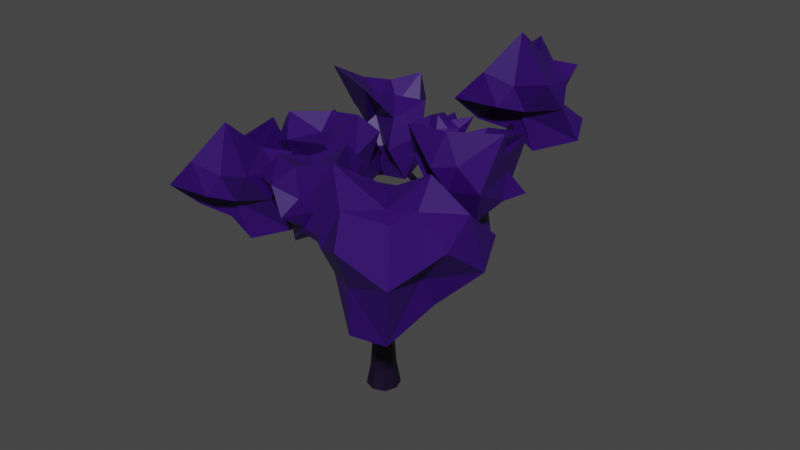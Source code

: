 # Source: tree-0.blend  (saved by Blender 2.92.15; exported with 4.5.12 LTS)
import bpy
from mathutils import Matrix  # noqa: F401  (used for matrix-valued properties, if any)

bpy.ops.wm.read_factory_settings(use_empty=True)
scene = bpy.context.scene
scene.name = 'Scene'

# ---- collections
col_tadia_tree_2 = bpy.data.collections.new('tadia-tree-2'); scene.collection.children.link(col_tadia_tree_2)
col_leaves = bpy.data.collections.new('leaves'); col_tadia_tree_2.children.link(col_leaves)
col_tree_top = bpy.data.collections.new('tree-top'); col_tadia_tree_2.children.link(col_tree_top)
col_main = bpy.data.collections.new('main')  # instanced only; not linked into the scene

# ---- materials (node trees are filled in below, after node groups)
mat_tree_body = bpy.data.materials.new('tree-body')
mat_tree_body.use_transparent_shadow = False
mat_tree_top = bpy.data.materials.new('tree-top')
mat_tree_top.use_transparent_shadow = False

# ---- material node trees
mat_tree_body.use_nodes = True; mat_tree_body.node_tree.nodes.clear()
_N = mat_tree_body.node_tree.nodes; _L = mat_tree_body.node_tree.links
n0 = _N.new('ShaderNodeBsdfPrincipled'); n0.name = 'Principled BSDF'; n0.location = (10, 300)
n0.distribution = 'GGX'
n0.subsurface_method = 'BURLEY'
n0.inputs[0].default_value = (0.005835, 0.0, 0.01885, 1.0)
n0.inputs[3].default_value = 1.45
n0.inputs[27].default_value = (0.0, 0.0, 0.0, 1.0)
n0.inputs[28].default_value = 1.0
n1 = _N.new('ShaderNodeOutputMaterial'); n1.name = 'Material Output'; n1.location = (300, 300)
_L.new(n0.outputs[0], n1.inputs[0])
n1.is_active_output = True
mat_tree_top.use_nodes = True; mat_tree_top.node_tree.nodes.clear()
_N = mat_tree_top.node_tree.nodes; _L = mat_tree_top.node_tree.links
n0 = _N.new('ShaderNodeBsdfPrincipled'); n0.name = 'Principled BSDF'; n0.location = (10, 300)
n0.distribution = 'GGX'
n0.subsurface_method = 'BURLEY'
n0.inputs[0].default_value = (0.02712, 0.0, 0.1237, 1.0)
n0.inputs[3].default_value = 1.45
n0.inputs[27].default_value = (0.0, 0.0, 0.0, 1.0)
n0.inputs[28].default_value = 1.0
n1 = _N.new('ShaderNodeOutputMaterial'); n1.name = 'Material Output'; n1.location = (300, 300)
_L.new(n0.outputs[0], n1.inputs[0])
n1.is_active_output = True

# ---- world
world_world = bpy.data.worlds.new('World'); scene.world = world_world
world_world.use_nodes = True; world_world.node_tree.nodes.clear()
_N = world_world.node_tree.nodes; _L = world_world.node_tree.links
n0 = _N.new('ShaderNodeOutputWorld'); n0.name = 'World Output'; n0.location = (300, 300)
n1 = _N.new('ShaderNodeBackground'); n1.name = 'Background'; n1.location = (10, 300)
n1.inputs[0].default_value = (0.05088, 0.05088, 0.05088, 1.0)
_L.new(n1.outputs[0], n0.inputs[0])
n0.is_active_output = True
world_world.color = (0.05088, 0.05088, 0.05088)
world_world.use_sun_shadow = False
world_world.sun_shadow_jitter_overblur = 0.0

# ---- meshes
me_plane_001 = bpy.data.meshes.new('Plane.001')
me_plane_001.from_pydata([(0.2982, -0.3029, 0.09233), (-0.3029, -0.2982, 0.09233), (-0.2984, 0.3027, 0.09231), (0.3027, 0.2984, 0.09231), (-1.631, -0.2958, 3.991), (-1.519, -0.2499, 4.001), (-1.886, 0.6764, 5.086), (-1.909, 0.6122, 5.139), (-1.814, 0.5997, 5.174), (0.3287, -0.1406, 2.995), (0.1974, -0.3077, 3.001), (1.062, -0.9852, 3.969), (1.051, -0.7728, 4.047), (-1.601, -0.4114, 3.853), (0.1432, -0.1293, 2.402), (-0.123, -0.1443, 2.485), (1.788, -0.3132, 4.747), (-0.003261, 1.69, 4.266), (-0.9566, 2.047, 4.781), (-0.9308, 2.151, 4.782), (0.9733, 2.733, 5.531), (0.8875, 2.513, 5.505), (0.8278, 2.625, 5.456), (0.8057, 2.53, 5.555), (-1.651, -0.4821, 4.035), (-2.191, -1.155, 4.386), (-0.2811, -0.1708, 2.987), (-0.3641, 0.01889, 2.986), (-0.9716, -0.08111, 3.709), (-0.1199, 0.3271, 3.019), (0.08946, 0.2893, 2.966), (0.09172, 0.1776, 3.15), (-0.115, 0.15, 3.138), (0.1854, 2.01, 4.534), (0.1432, 1.928, 4.596), (-0.09791, 1.768, 4.42), (0.02257, 1.915, 4.361), (-0.02501, 1.772, 4.529), (1.367, -0.8673, 4.211), (1.322, -0.9269, 4.343), (1.232, -0.8154, 4.353), (1.164, -1.114, 4.355), (1.038, -1.157, 4.218), (1.016, -0.9899, 4.318), (1.12, -0.7994, 4.003), (1.241, -0.7659, 4.3), (1.316, -0.7509, 4.236), (1.312, -1.067, 4.194), (1.203, -1.019, 4.047), (0.9571, -0.9348, 3.971), (0.9743, -0.8137, 4.051), (1.377, -0.8993, 4.291), (1.262, -0.8878, 4.364), (1.024, -1.112, 4.367), (1.276, -1.046, 4.382), (1.345, -1.082, 4.316), (1.177, -1.177, 4.328), (0.9731, -1.087, 4.173), (0.9742, -0.9271, 4.087), (0.938, -1.011, 4.232), (-1.576, -0.5534, 4.043), (-1.686, -0.4832, 3.972), (-1.559, -0.485, 3.821), (-1.488, -0.5359, 3.903), (-1.328, -0.395, 3.904), (-1.495, -0.3372, 4.078), (-1.544, -0.3822, 4.079), (-0.3239, -0.07458, 2.931), (-1.567, -0.3028, 3.93), (-1.484, -0.2961, 4.033), (-1.413, -0.2878, 3.863), (-0.1338, 0.1362, 2.425), (-0.185, -0.003001, 2.377), (0.005708, 0.1846, 2.391), (0.1825, 0.009627, 2.414), (0.02629, -0.1918, 2.44), (-0.06077, -0.2575, 2.828), (0.1263, -0.2928, 3.083), (-0.1886, -0.1187, 3.16), (-0.2188, -0.1744, 3.087), (-0.1974, -0.02124, 3.183), (-0.2821, 0.08608, 3.027), (-0.1566, 0.24, 3.069), (-0.04712, 0.3099, 2.935), (0.1389, 0.1379, 2.438), (0.2988, -0.2354, 2.969), (0.3151, -0.08393, 3.106), (1.033, 2.652, 5.641), (0.1524, -0.1327, 3.201), (-0.0008969, 0.1342, 3.166), (0.1265, 0.2311, 3.064), (0.2395, 1.868, 4.627), (0.2204, 1.835, 4.344), (-0.02089, 1.946, 4.451), (-0.04538, 1.898, 4.547), (-1.811, 0.6998, 5.116), (0.0324, 1.625, 4.373), (0.1576, 1.617, 4.388), (0.2249, 1.74, 4.378), (0.08565, 1.73, 4.228), (-0.09657, 1.859, 4.368), (-0.001743, 0.4088, 0.09097), (-0.2933, 0.01694, 0.02085), (0.9904, 2.695, 5.488), (0.0008134, -0.4087, 0.09097), (0.9553, 2.691, 5.647), (0.9223, 2.557, 5.61), (0.4086, 0.001277, 0.09055), (-1.625, -0.3096, 4.147), (-1.652, -0.3085, 4.07), (1.098, -0.8183, 3.9), (0.1236, -0.2301, 3.178), (0.2535, -0.08662, 3.184), (-1.021, -0.1945, 3.544), (-0.9298, -0.2734, 3.645), (-0.9159, -0.1433, 3.734), (-1.009, -0.06763, 3.633), (-1.034, -0.1121, 3.565), (-1.502, -0.5173, 3.833), (0.2238, -0.2238, 0.6848), (-9.091e-05, -0.3207, 0.5368), (-0.3207, 9.091e-05, 0.5368), (9.091e-05, 0.3207, 0.5368), (0.3207, -9.091e-05, 0.5368), (-0.2238, -0.2238, 0.6848), (-0.2238, 0.2238, 0.6848), (0.2238, 0.2238, 0.6848), (-2.235, -1.117, 4.365), (-2.246, -1.022, 4.422), (-2.17, -1.058, 4.495), (-2.156, -1.151, 4.436), (-3.126, -1.422, 4.972), (-2.256, -1.06, 4.375), (-2.211, -1.018, 4.472), (-3.042, -1.431, 5.089), (-2.145, -1.112, 4.482), (-3.069, -1.495, 5.015), (1.454, -1.498, 4.682), (1.367, -1.495, 4.796), (1.406, -1.409, 4.799), (1.501, -1.424, 4.747), (1.591, -2.025, 5.091), (1.398, -1.513, 4.698), (1.561, -2.019, 5.134), (1.605, -1.975, 5.156), (1.466, -1.407, 4.793), (1.638, -1.997, 5.112), (1.75, -0.273, 4.727), (1.789, -0.3453, 4.796), (1.702, -0.3344, 4.856), (1.665, -0.2601, 4.789), (2.23, 0.5499, 5.272), (1.753, -0.3572, 4.841), (1.663, -0.2962, 4.835), (2.222, 0.4956, 5.335), (2.152, 0.5246, 5.349), (2.156, 0.5668, 5.279), (-0.06962, 1.154, 3.8), (0.05164, 1.077, 3.879), (-0.05927, 1.006, 3.978), (-0.1799, 1.086, 3.901), (0.01579, 1.13, 3.816), (0.02314, 1.022, 3.945), (-0.1449, 1.03, 3.962), (-0.9873, 2.111, 4.663), (-0.9444, 2.176, 4.732), (-0.9371, 2.097, 4.8), (-0.9793, 2.033, 4.73), (-0.9672, 2.161, 4.682), (-2.145, 2.384, 5.256), (-2.091, 2.4, 5.318), (-2.097, 2.318, 5.342), (-2.136, 2.301, 5.271), (0.5363, 2.342, 4.95), (0.5643, 2.254, 5.001), (0.5108, 2.246, 5.063), (0.451, 2.35, 5.011), (0.5702, 2.297, 4.963), (0.4441, 2.306, 5.048), (0.9985, 2.628, 5.488), (0.8414, 2.518, 5.428), (0.3801, -1.371, 4.591), (0.3923, -1.286, 4.646), (0.4607, -1.333, 4.704), (0.4487, -1.417, 4.65), (0.4688, -1.386, 4.692), (-0.1752, -1.549, 5.247), (0.3688, -1.319, 4.608), (-0.1358, -1.504, 5.277), (0.4291, -1.291, 4.688), (-0.09735, -1.555, 5.293), (-0.1334, -1.59, 5.253), (1.392, 3.072, 6.331), (1.367, 2.981, 6.345), (1.471, 3.015, 6.311), (1.435, 2.971, 6.353), (0.577, 1.91, 5.807), (0.4874, 1.976, 5.845), (0.495, 1.927, 5.787), (0.8743, 2.617, 5.584), (0.5663, 1.949, 5.881), (-0.3118, 0.05412, 3.192), (-0.9729, -0.2623, 3.57), (-0.9031, -0.2272, 3.713), (-0.1521, 1.137, 3.832), (0.4876, 2.366, 4.97), (-0.9931, 2.058, 4.681), (1.699, -0.2494, 4.743), (1.498, -1.463, 4.701), (1.218, -1.197, 4.262), (0.4108, -1.414, 4.609), (1.377, 3.039, 6.375), (-3.115, -1.371, 5.057), (-0.4193, 2.794e-09, 0.1244)], [], [(45, 46, 12), (7, 6, 4), (66, 65, 8), (68, 4, 6), (39, 55, 51), (13, 61, 4), (76, 75, 10), (15, 75, 76), (42, 56, 41), (109, 108, 7), (70, 68, 5), (68, 70, 13), (10, 77, 76), (78, 79, 111), (36, 93, 33), (29, 83, 71), (84, 83, 30), (71, 83, 73), (5, 68, 95), (85, 75, 14), (92, 36, 33), (111, 88, 89), (89, 78, 111), (31, 89, 112), (98, 91, 97), (66, 108, 24), (200, 198, 196), (197, 198, 200), (37, 97, 91), (190, 186, 191), (188, 186, 190), (171, 169, 172), (170, 169, 171), (92, 99, 36), (155, 151, 156), (154, 151, 155), (35, 96, 37), (35, 17, 96), (144, 143, 146), (48, 110, 38), (82, 81, 32), (71, 67, 27), (67, 15, 26), (134, 212, 136), (14, 74, 85), (95, 7, 8), (1, 102, 104), (102, 2, 101), (22, 23, 199), (11, 48, 209), (43, 45, 59), (45, 12, 50), (44, 12, 46), (55, 47, 38, 51), (13, 4, 68), (52, 40, 43), (58, 57, 59), (57, 11, 42), (65, 60, 64), (69, 70, 5), (65, 64, 69), (8, 7, 108), (111, 77, 49), (112, 88, 50), (58, 50, 111), (12, 44, 112), (113, 118, 62), (202, 114, 118), (117, 70, 116), (119, 120, 0), (124, 121, 1), (125, 122, 2), (126, 123, 3), (141, 143, 142), (16, 147, 151), (151, 148, 16), (156, 151, 207), (155, 150, 153), (92, 98, 161), (162, 158, 98), (97, 159, 162), (169, 165, 168), (206, 167, 172), (172, 169, 206), (19, 165, 170), (171, 172, 18), (170, 171, 19), (20, 103, 205), (177, 173, 103), (179, 174, 177), (178, 175, 180), (22, 176, 178), (22, 180, 21), (187, 181, 186), (190, 184, 185), (191, 186, 210), (188, 190, 189), (194, 87, 179), (211, 105, 193), (192, 20, 22), (193, 87, 195), (198, 21, 196), (199, 23, 197), (197, 23, 198), (196, 106, 200), (197, 200, 199), (1, 104, 120), (2, 213, 121), (213, 2, 102), (3, 101, 122), (0, 107, 123), (25, 62, 118), (135, 60, 129), (118, 63, 130), (132, 62, 127), (81, 201, 32), (67, 202, 113), (79, 202, 26), (79, 78, 114), (201, 115, 80), (27, 113, 117), (115, 203, 78), (81, 117, 116), (161, 83, 157), (161, 90, 30), (204, 157, 29), (162, 90, 158), (177, 92, 173), (205, 33, 176), (206, 35, 167), (54, 55, 39), (209, 48, 137), (137, 47, 208), (142, 138, 209), (138, 41, 56), (138, 139, 41), (140, 54, 145), (53, 42, 41), (59, 57, 181), (210, 181, 42), (187, 182, 59), (210, 42, 184), (185, 184, 53), (26, 15, 76), (66, 8, 108), (68, 6, 95), (79, 26, 76, 77), (24, 109, 61), (4, 61, 109), (37, 91, 94), (34, 94, 91), (209, 56, 42), (109, 7, 4), (5, 95, 69), (111, 79, 77), (93, 94, 34, 33), (89, 32, 80, 78), (84, 73, 83), (10, 75, 85), (112, 89, 88), (90, 31, 112, 86), (109, 24, 108), (97, 37, 96), (211, 195, 194), (211, 194, 192), (17, 100, 99), (36, 99, 100), (100, 17, 35), (143, 141, 146), (84, 90, 86, 9), (27, 81, 29, 71), (84, 30, 90), (47, 48, 38), (84, 9, 85, 74), (82, 29, 81), (71, 72, 67), (67, 72, 15), (212, 131, 136), (102, 107, 0, 104), (6, 7, 95), (3, 107, 102, 101), (50, 58, 59, 45), (42, 11, 209), (43, 40, 45), (53, 41, 54, 52), (64, 60, 63), (38, 44, 46), (38, 110, 44), (8, 65, 69, 95), (54, 39, 52), (53, 52, 43), (58, 49, 57), (57, 49, 11), (65, 66, 60), (66, 24, 60), (179, 87, 106), (22, 199, 105), (69, 64, 70), (199, 106, 105), (106, 87, 105), (85, 48, 11, 10), (85, 9, 110, 48), (77, 10, 11, 49), (86, 44, 110, 9), (111, 50, 88), (13, 117, 113, 62), (112, 44, 86), (58, 111, 49), (12, 112, 50), (202, 118, 113), (64, 63, 114, 203), (70, 64, 115, 28), (114, 63, 118), (120, 119, 14, 75), (203, 115, 64), (116, 70, 28), (117, 13, 70), (124, 1, 120), (125, 2, 121), (126, 3, 122), (119, 0, 123), (120, 75, 15, 124), (121, 124, 15, 72), (121, 72, 71, 125), (122, 125, 71, 73), (122, 73, 84, 126), (123, 126, 84, 74), (123, 74, 14, 119), (127, 25, 136, 131), (128, 132, 131, 212), (131, 132, 127), (129, 133, 212, 134), (212, 133, 128), (130, 135, 134, 136), (134, 135, 129), (137, 208, 146, 141), (136, 25, 130), (142, 143, 138), (139, 138, 143, 144), (141, 142, 137), (140, 145, 144, 146), (144, 145, 139), (149, 152, 154, 155), (146, 208, 140), (207, 151, 147), (154, 152, 148), (157, 204, 17, 99), (155, 153, 149), (156, 207, 150), (151, 154, 148), (155, 156, 150), (157, 99, 92, 161), (159, 97, 96, 163), (97, 162, 98), (161, 98, 158), (160, 163, 96, 17), (174, 179, 180, 175), (17, 204, 160), (206, 169, 164), (169, 168, 164), (18, 172, 167), (169, 170, 165), (19, 171, 166), (171, 18, 166), (179, 177, 103), (205, 103, 173), (176, 22, 20, 205), (22, 178, 180), (182, 187, 186, 188), (179, 21, 180), (210, 186, 181), (190, 185, 183), (22, 105, 211, 192), (188, 189, 182), (189, 190, 183), (190, 191, 184), (191, 210, 184), (103, 194, 179), (87, 193, 105), (103, 20, 192, 194), (61, 128, 133, 24), (194, 195, 87), (195, 211, 193), (23, 22, 21), (198, 23, 21), (196, 21, 179), (196, 179, 106), (200, 106, 199), (0, 120, 104), (1, 121, 213), (213, 102, 1), (2, 122, 101), (3, 123, 107), (132, 13, 62), (61, 13, 132, 128), (60, 24, 133, 129), (63, 60, 135, 130), (25, 118, 130), (116, 28, 201, 81), (25, 127, 62), (80, 32, 201), (67, 26, 202), (67, 113, 27), (79, 114, 202), (80, 115, 78), (78, 203, 114), (201, 28, 115), (81, 27, 117), (89, 159, 163, 32), (29, 157, 83), (161, 30, 83), (161, 158, 90), (162, 31, 90), (89, 31, 162, 159), (82, 160, 204, 29), (82, 32, 163, 160), (92, 33, 205, 173), (98, 174, 175, 91), (98, 92, 177, 174), (91, 175, 178, 34), (33, 34, 178, 176), (100, 164, 168, 36), (100, 35, 206, 164), (93, 165, 19, 94), (93, 36, 168, 165), (94, 166, 18, 37), (35, 37, 18, 167), (19, 166, 94), (46, 147, 16, 38), (51, 148, 152, 39), (207, 147, 46), (51, 38, 16, 148), (52, 149, 153, 40), (52, 39, 152, 149), (45, 150, 207, 46), (45, 40, 153, 150), (55, 140, 208, 47), (47, 137, 48), (41, 139, 54), (142, 209, 137), (209, 138, 56), (139, 145, 54), (59, 182, 189, 43), (54, 140, 55), (42, 181, 57), (187, 59, 181), (53, 43, 189, 183), (53, 184, 42), (185, 53, 183)])
me_plane_001.materials.append(mat_tree_body)
me_plane_001.use_remesh_fix_poles = True
me_plane_001.use_remesh_preserve_attributes = False
me_plane_001.use_mirror_vertex_groups = False
me_plane_001.update()
me_icosphere = bpy.data.meshes.new('Icosphere')
me_icosphere.from_pydata([(0.189, 0.06162, -0.5302), (0.2125, -0.4487, -0.2038), (-0.2504, -0.422, -0.1443), (-1.023, 0.03171, -0.5685), (-0.2843, 0.6076, -0.3568), (0.8916, 0.666, -0.4807), (0.2767, -0.7962, 0.4178), (-0.4334, -0.2968, 0.2925), (-0.7077, 0.5168, 0.4406), (0.2063, 0.1762, 0.3144), (0.8887, 0.0002049, 0.4456), (-0.02921, -0.1286, 0.4981), (-0.01812, -0.348, -0.6299), (0.4434, -0.3175, -0.9441), (0.05676, -0.4018, 0.07423), (1.227, -0.04211, -0.6169), (0.4316, 0.3612, -0.967), (-0.3183, -0.001616, -0.6514), (-0.6894, -0.5008, -0.5267), (-0.1745, 0.5908, -1.036), (-0.2859, 0.1647, -0.231), (0.3284, 0.8913, -0.5868), (1.057, -0.3417, 0.03759), (0.6155, 0.1553, -0.09273), (0.02716, -0.9309, -0.001068), (0.4439, -0.6373, -0.07262), (-0.8595, -0.2561, -0.005596), (-0.867, -1.029, 0.0004337), (-0.2643, 0.5849, -0.01337), (-0.7997, 0.169, -0.002311), (0.04934, 0.3866, 0.06954), (-0.02482, 1.398, -0.1438), (0.9461, -0.7783, 0.6005), (-0.2785, -0.9655, 0.6159), (-0.275, 0.2409, 0.1491), (-0.5728, 1.355, 0.6749), (0.757, 0.5566, 0.5821), (0.2355, -0.5517, 1.361), (0.4743, 0.04128, 0.7554), (-0.1438, -0.2417, 0.5688), (-0.2411, 0.2516, 0.6742), (-0.03717, 0.2369, 0.1891)], [], [(0, 13, 12), (1, 13, 15), (0, 12, 17), (0, 17, 19), (0, 19, 16), (1, 15, 22), (2, 14, 24), (3, 18, 26), (4, 20, 28), (5, 21, 30), (1, 22, 25), (2, 24, 27), (3, 26, 29), (4, 28, 31), (5, 30, 23), (6, 32, 37), (7, 33, 39), (8, 34, 40), (9, 35, 41), (10, 36, 38), (38, 41, 11), (38, 36, 41), (36, 9, 41), (41, 40, 11), (41, 35, 40), (35, 8, 40), (40, 39, 11), (40, 34, 39), (34, 7, 39), (39, 37, 11), (39, 33, 37), (33, 6, 37), (37, 38, 11), (37, 32, 38), (32, 10, 38), (23, 36, 10), (23, 30, 36), (30, 9, 36), (31, 35, 9), (31, 28, 35), (28, 8, 35), (29, 34, 8), (29, 26, 34), (26, 7, 34), (27, 33, 7), (27, 24, 33), (24, 6, 33), (25, 32, 6), (25, 22, 32), (22, 10, 32), (30, 31, 9), (30, 21, 31), (21, 4, 31), (28, 29, 8), (28, 20, 29), (20, 3, 29), (26, 27, 7), (26, 18, 27), (18, 2, 27), (24, 25, 6), (24, 14, 25), (14, 1, 25), (22, 23, 10), (22, 15, 23), (15, 5, 23), (16, 21, 5), (16, 19, 21), (19, 4, 21), (19, 20, 4), (19, 17, 20), (17, 3, 20), (17, 18, 3), (17, 12, 18), (12, 2, 18), (15, 16, 5), (15, 13, 16), (13, 0, 16), (12, 14, 2), (12, 13, 14), (13, 1, 14)])
_uv = me_icosphere.uv_layers.new(name='UVMap')
_uv.uv.foreach_set('vector', [0.8182, 0.0, 0.7727, 0.07873, 0.8636, 0.07873, 0.7273, 0.1575, 0.6818, 0.07873, 0.6364, 0.1575, 0.09091, 0.0, 0.04545, 0.07873, 0.1364, 0.07873, 0.2727, 0.0, 0.2273, 0.07873, 0.3182, 0.07873, 0.4545, 0.0, 0.4091, 0.07873, 0.5, 0.07873, 0.7273, 0.1575, 0.6364, 0.1575, 0.6818, 0.2362, 0.9091, 0.1575, 0.8182, 0.1575, 0.8636, 0.2362, 0.1818, 0.1575, 0.09091, 0.1575, 0.1364, 0.2362, 0.3636, 0.1575, 0.2727, 0.1575, 0.3182, 0.2362, 0.5455, 0.1575, 0.4545, 0.1575, 0.5, 0.2362, 0.7273, 0.1575, 0.6818, 0.2362, 0.7727, 0.2362, 0.9091, 0.1575, 0.8636, 0.2362, 0.9545, 0.2362, 0.1818, 0.1575, 0.1364, 0.2362, 0.2273, 0.2362, 0.3636, 0.1575, 0.3182, 0.2362, 0.4091, 0.2362, 0.5455, 0.1575, 0.5, 0.2362, 0.5909, 0.2362, 0.8182, 0.3149, 0.7273, 0.3149, 0.7727, 0.3937, 1.0, 0.3149, 0.9091, 0.3149, 0.9545, 0.3937, 0.2727, 0.3149, 0.1818, 0.3149, 0.2273, 0.3937, 0.4545, 0.3149, 0.3636, 0.3149, 0.4091, 0.3937, 0.6364, 0.3149, 0.5455, 0.3149, 0.5909, 0.3937, 0.5909, 0.3937, 0.5, 0.3937, 0.5455, 0.4724, 0.5909, 0.3937, 0.5455, 0.3149, 0.5, 0.3937, 0.5455, 0.3149, 0.4545, 0.3149, 0.5, 0.3937, 0.4091, 0.3937, 0.3182, 0.3937, 0.3636, 0.4724, 0.4091, 0.3937, 0.3636, 0.3149, 0.3182, 0.3937, 0.3636, 0.3149, 0.2727, 0.3149, 0.3182, 0.3937, 0.2273, 0.3937, 0.1364, 0.3937, 0.1818, 0.4724, 0.2273, 0.3937, 0.1818, 0.3149, 0.1364, 0.3937, 0.1818, 0.3149, 0.09091, 0.3149, 0.1364, 0.3937, 0.9545, 0.3937, 0.8636, 0.3937, 0.9091, 0.4724, 0.9545, 0.3937, 0.9091, 0.3149, 0.8636, 0.3937, 0.9091, 0.3149, 0.8182, 0.3149, 0.8636, 0.3937, 0.7727, 0.3937, 0.6818, 0.3937, 0.7273, 0.4724, 0.7727, 0.3937, 0.7273, 0.3149, 0.6818, 0.3937, 0.7273, 0.3149, 0.6364, 0.3149, 0.6818, 0.3937, 0.5909, 0.2362, 0.5455, 0.3149, 0.6364, 0.3149, 0.5909, 0.2362, 0.5, 0.2362, 0.5455, 0.3149, 0.5, 0.2362, 0.4545, 0.3149, 0.5455, 0.3149, 0.4091, 0.2362, 0.3636, 0.3149, 0.4545, 0.3149, 0.4091, 0.2362, 0.3182, 0.2362, 0.3636, 0.3149, 0.3182, 0.2362, 0.2727, 0.3149, 0.3636, 0.3149, 0.2273, 0.2362, 0.1818, 0.3149, 0.2727, 0.3149, 0.2273, 0.2362, 0.1364, 0.2362, 0.1818, 0.3149, 0.1364, 0.2362, 0.09091, 0.3149, 0.1818, 0.3149, 0.9545, 0.2362, 0.9091, 0.3149, 1.0, 0.3149, 0.9545, 0.2362, 0.8636, 0.2362, 0.9091, 0.3149, 0.8636, 0.2362, 0.8182, 0.3149, 0.9091, 0.3149, 0.7727, 0.2362, 0.7273, 0.3149, 0.8182, 0.3149, 0.7727, 0.2362, 0.6818, 0.2362, 0.7273, 0.3149, 0.6818, 0.2362, 0.6364, 0.3149, 0.7273, 0.3149, 0.5, 0.2362, 0.4091, 0.2362, 0.4545, 0.3149, 0.5, 0.2362, 0.4545, 0.1575, 0.4091, 0.2362, 0.4545, 0.1575, 0.3636, 0.1575, 0.4091, 0.2362, 0.3182, 0.2362, 0.2273, 0.2362, 0.2727, 0.3149, 0.3182, 0.2362, 0.2727, 0.1575, 0.2273, 0.2362, 0.2727, 0.1575, 0.1818, 0.1575, 0.2273, 0.2362, 0.1364, 0.2362, 0.04545, 0.2362, 0.09091, 0.3149, 0.1364, 0.2362, 0.09091, 0.1575, 0.04545, 0.2362, 0.09091, 0.1575, 0.0, 0.1575, 0.04545, 0.2362, 0.8636, 0.2362, 0.7727, 0.2362, 0.8182, 0.3149, 0.8636, 0.2362, 0.8182, 0.1575, 0.7727, 0.2362, 0.8182, 0.1575, 0.7273, 0.1575, 0.7727, 0.2362, 0.6818, 0.2362, 0.5909, 0.2362, 0.6364, 0.3149, 0.6818, 0.2362, 0.6364, 0.1575, 0.5909, 0.2362, 0.6364, 0.1575, 0.5455, 0.1575, 0.5909, 0.2362, 0.5, 0.07873, 0.4545, 0.1575, 0.5455, 0.1575, 0.5, 0.07873, 0.4091, 0.07873, 0.4545, 0.1575, 0.4091, 0.07873, 0.3636, 0.1575, 0.4545, 0.1575, 0.3182, 0.07873, 0.2727, 0.1575, 0.3636, 0.1575, 0.3182, 0.07873, 0.2273, 0.07873, 0.2727, 0.1575, 0.2273, 0.07873, 0.1818, 0.1575, 0.2727, 0.1575, 0.1364, 0.07873, 0.09091, 0.1575, 0.1818, 0.1575, 0.1364, 0.07873, 0.04545, 0.07873, 0.09091, 0.1575, 0.04545, 0.07873, 0.0, 0.1575, 0.09091, 0.1575, 0.6364, 0.1575, 0.5909, 0.07873, 0.5455, 0.1575, 0.6364, 0.1575, 0.6818, 0.07873, 0.5909, 0.07873, 0.6818, 0.07873, 0.6364, 0.0, 0.5909, 0.07873, 0.8636, 0.07873, 0.8182, 0.1575, 0.9091, 0.1575, 0.8636, 0.07873, 0.7727, 0.07873, 0.8182, 0.1575, 0.7727, 0.07873, 0.7273, 0.1575, 0.8182, 0.1575])
me_icosphere.materials.append(mat_tree_top)
me_icosphere.use_remesh_fix_poles = True
me_icosphere.use_remesh_preserve_attributes = False
me_icosphere.use_mirror_vertex_groups = False
me_icosphere.update()
me_icosphere_002 = bpy.data.meshes.new('Icosphere.002')
me_icosphere_002.from_pydata([(0.189, 0.06162, -0.5302), (0.2125, -0.4487, -0.2038), (-0.2504, -0.422, -0.1443), (-1.023, 0.03171, -0.5685), (-0.2843, 0.6076, -0.3568), (0.8916, 0.666, -0.4807), (0.2767, -0.7962, 0.4178), (-0.4334, -0.2968, 0.2925), (-0.7077, 0.5168, 0.4406), (0.2063, 0.1762, 0.3144), (0.8887, 0.0002049, 0.4456), (-0.02921, -0.1286, 0.4981), (-0.01812, -0.348, -0.6299), (0.4434, -0.3175, -0.9441), (0.05676, -0.4018, 0.07423), (1.227, -0.04211, -0.6169), (0.4316, 0.3612, -0.967), (-0.3183, -0.001616, -0.6514), (-0.6894, -0.5008, -0.5267), (-0.1745, 0.5908, -1.036), (-0.2859, 0.1647, -0.231), (0.3284, 0.8913, -0.5868), (1.057, -0.3417, 0.03759), (0.6155, 0.1553, -0.09273), (0.02716, -0.9309, -0.001068), (0.4439, -0.6373, -0.07262), (-0.8595, -0.2561, -0.005596), (-0.867, -1.029, 0.0004337), (-0.2643, 0.5849, -0.01337), (-0.7997, 0.169, -0.002311), (0.04934, 0.3866, 0.06954), (-0.02482, 1.398, -0.1438), (0.9461, -0.7783, 0.6005), (-0.2785, -0.9655, 0.6159), (-0.275, 0.2409, 0.1491), (-0.5728, 1.355, 0.6749), (0.757, 0.5566, 0.5821), (0.2355, -0.5517, 1.361), (0.4743, 0.04128, 0.7554), (-0.1438, -0.2417, 0.5688), (-0.2411, 0.2516, 0.6742), (-0.03717, 0.2369, 0.1891)], [], [(0, 13, 12), (1, 13, 15), (0, 12, 17), (0, 17, 19), (0, 19, 16), (1, 15, 22), (2, 14, 24), (3, 18, 26), (4, 20, 28), (5, 21, 30), (1, 22, 25), (2, 24, 27), (3, 26, 29), (4, 28, 31), (5, 30, 23), (6, 32, 37), (7, 33, 39), (8, 34, 40), (9, 35, 41), (10, 36, 38), (38, 41, 11), (38, 36, 41), (36, 9, 41), (41, 40, 11), (41, 35, 40), (35, 8, 40), (40, 39, 11), (40, 34, 39), (34, 7, 39), (39, 37, 11), (39, 33, 37), (33, 6, 37), (37, 38, 11), (37, 32, 38), (32, 10, 38), (23, 36, 10), (23, 30, 36), (30, 9, 36), (31, 35, 9), (31, 28, 35), (28, 8, 35), (29, 34, 8), (29, 26, 34), (26, 7, 34), (27, 33, 7), (27, 24, 33), (24, 6, 33), (25, 32, 6), (25, 22, 32), (22, 10, 32), (30, 31, 9), (30, 21, 31), (21, 4, 31), (28, 29, 8), (28, 20, 29), (20, 3, 29), (26, 27, 7), (26, 18, 27), (18, 2, 27), (24, 25, 6), (24, 14, 25), (14, 1, 25), (22, 23, 10), (22, 15, 23), (15, 5, 23), (16, 21, 5), (16, 19, 21), (19, 4, 21), (19, 20, 4), (19, 17, 20), (17, 3, 20), (17, 18, 3), (17, 12, 18), (12, 2, 18), (15, 16, 5), (15, 13, 16), (13, 0, 16), (12, 14, 2), (12, 13, 14), (13, 1, 14)])
_uv = me_icosphere_002.uv_layers.new(name='UVMap')
_uv.uv.foreach_set('vector', [0.8182, 0.0, 0.7727, 0.07873, 0.8636, 0.07873, 0.7273, 0.1575, 0.6818, 0.07873, 0.6364, 0.1575, 0.09091, 0.0, 0.04545, 0.07873, 0.1364, 0.07873, 0.2727, 0.0, 0.2273, 0.07873, 0.3182, 0.07873, 0.4545, 0.0, 0.4091, 0.07873, 0.5, 0.07873, 0.7273, 0.1575, 0.6364, 0.1575, 0.6818, 0.2362, 0.9091, 0.1575, 0.8182, 0.1575, 0.8636, 0.2362, 0.1818, 0.1575, 0.09091, 0.1575, 0.1364, 0.2362, 0.3636, 0.1575, 0.2727, 0.1575, 0.3182, 0.2362, 0.5455, 0.1575, 0.4545, 0.1575, 0.5, 0.2362, 0.7273, 0.1575, 0.6818, 0.2362, 0.7727, 0.2362, 0.9091, 0.1575, 0.8636, 0.2362, 0.9545, 0.2362, 0.1818, 0.1575, 0.1364, 0.2362, 0.2273, 0.2362, 0.3636, 0.1575, 0.3182, 0.2362, 0.4091, 0.2362, 0.5455, 0.1575, 0.5, 0.2362, 0.5909, 0.2362, 0.8182, 0.3149, 0.7273, 0.3149, 0.7727, 0.3937, 1.0, 0.3149, 0.9091, 0.3149, 0.9545, 0.3937, 0.2727, 0.3149, 0.1818, 0.3149, 0.2273, 0.3937, 0.4545, 0.3149, 0.3636, 0.3149, 0.4091, 0.3937, 0.6364, 0.3149, 0.5455, 0.3149, 0.5909, 0.3937, 0.5909, 0.3937, 0.5, 0.3937, 0.5455, 0.4724, 0.5909, 0.3937, 0.5455, 0.3149, 0.5, 0.3937, 0.5455, 0.3149, 0.4545, 0.3149, 0.5, 0.3937, 0.4091, 0.3937, 0.3182, 0.3937, 0.3636, 0.4724, 0.4091, 0.3937, 0.3636, 0.3149, 0.3182, 0.3937, 0.3636, 0.3149, 0.2727, 0.3149, 0.3182, 0.3937, 0.2273, 0.3937, 0.1364, 0.3937, 0.1818, 0.4724, 0.2273, 0.3937, 0.1818, 0.3149, 0.1364, 0.3937, 0.1818, 0.3149, 0.09091, 0.3149, 0.1364, 0.3937, 0.9545, 0.3937, 0.8636, 0.3937, 0.9091, 0.4724, 0.9545, 0.3937, 0.9091, 0.3149, 0.8636, 0.3937, 0.9091, 0.3149, 0.8182, 0.3149, 0.8636, 0.3937, 0.7727, 0.3937, 0.6818, 0.3937, 0.7273, 0.4724, 0.7727, 0.3937, 0.7273, 0.3149, 0.6818, 0.3937, 0.7273, 0.3149, 0.6364, 0.3149, 0.6818, 0.3937, 0.5909, 0.2362, 0.5455, 0.3149, 0.6364, 0.3149, 0.5909, 0.2362, 0.5, 0.2362, 0.5455, 0.3149, 0.5, 0.2362, 0.4545, 0.3149, 0.5455, 0.3149, 0.4091, 0.2362, 0.3636, 0.3149, 0.4545, 0.3149, 0.4091, 0.2362, 0.3182, 0.2362, 0.3636, 0.3149, 0.3182, 0.2362, 0.2727, 0.3149, 0.3636, 0.3149, 0.2273, 0.2362, 0.1818, 0.3149, 0.2727, 0.3149, 0.2273, 0.2362, 0.1364, 0.2362, 0.1818, 0.3149, 0.1364, 0.2362, 0.09091, 0.3149, 0.1818, 0.3149, 0.9545, 0.2362, 0.9091, 0.3149, 1.0, 0.3149, 0.9545, 0.2362, 0.8636, 0.2362, 0.9091, 0.3149, 0.8636, 0.2362, 0.8182, 0.3149, 0.9091, 0.3149, 0.7727, 0.2362, 0.7273, 0.3149, 0.8182, 0.3149, 0.7727, 0.2362, 0.6818, 0.2362, 0.7273, 0.3149, 0.6818, 0.2362, 0.6364, 0.3149, 0.7273, 0.3149, 0.5, 0.2362, 0.4091, 0.2362, 0.4545, 0.3149, 0.5, 0.2362, 0.4545, 0.1575, 0.4091, 0.2362, 0.4545, 0.1575, 0.3636, 0.1575, 0.4091, 0.2362, 0.3182, 0.2362, 0.2273, 0.2362, 0.2727, 0.3149, 0.3182, 0.2362, 0.2727, 0.1575, 0.2273, 0.2362, 0.2727, 0.1575, 0.1818, 0.1575, 0.2273, 0.2362, 0.1364, 0.2362, 0.04545, 0.2362, 0.09091, 0.3149, 0.1364, 0.2362, 0.09091, 0.1575, 0.04545, 0.2362, 0.09091, 0.1575, 0.0, 0.1575, 0.04545, 0.2362, 0.8636, 0.2362, 0.7727, 0.2362, 0.8182, 0.3149, 0.8636, 0.2362, 0.8182, 0.1575, 0.7727, 0.2362, 0.8182, 0.1575, 0.7273, 0.1575, 0.7727, 0.2362, 0.6818, 0.2362, 0.5909, 0.2362, 0.6364, 0.3149, 0.6818, 0.2362, 0.6364, 0.1575, 0.5909, 0.2362, 0.6364, 0.1575, 0.5455, 0.1575, 0.5909, 0.2362, 0.5, 0.07873, 0.4545, 0.1575, 0.5455, 0.1575, 0.5, 0.07873, 0.4091, 0.07873, 0.4545, 0.1575, 0.4091, 0.07873, 0.3636, 0.1575, 0.4545, 0.1575, 0.3182, 0.07873, 0.2727, 0.1575, 0.3636, 0.1575, 0.3182, 0.07873, 0.2273, 0.07873, 0.2727, 0.1575, 0.2273, 0.07873, 0.1818, 0.1575, 0.2727, 0.1575, 0.1364, 0.07873, 0.09091, 0.1575, 0.1818, 0.1575, 0.1364, 0.07873, 0.04545, 0.07873, 0.09091, 0.1575, 0.04545, 0.07873, 0.0, 0.1575, 0.09091, 0.1575, 0.6364, 0.1575, 0.5909, 0.07873, 0.5455, 0.1575, 0.6364, 0.1575, 0.6818, 0.07873, 0.5909, 0.07873, 0.6818, 0.07873, 0.6364, 0.0, 0.5909, 0.07873, 0.8636, 0.07873, 0.8182, 0.1575, 0.9091, 0.1575, 0.8636, 0.07873, 0.7727, 0.07873, 0.8182, 0.1575, 0.7727, 0.07873, 0.7273, 0.1575, 0.8182, 0.1575])
me_icosphere_002.materials.append(mat_tree_top)
me_icosphere_002.use_remesh_fix_poles = True
me_icosphere_002.use_remesh_preserve_attributes = False
me_icosphere_002.use_mirror_vertex_groups = False
me_icosphere_002.update()
me_icosphere_003 = bpy.data.meshes.new('Icosphere.003')
me_icosphere_003.from_pydata([(-0.01172, -0.002011, -0.8105), (0.998, -0.6305, -0.5704), (-0.1577, -0.5597, -0.3926), (-0.7272, -0.04058, -0.2998), (-0.2612, 0.7896, -0.437), (0.7076, 0.5194, -0.4422), (0.2184, -0.7521, 0.3956), (-1.017, -0.6737, 0.5465), (-0.4432, 0.3752, 0.2759), (0.3789, 1.119, 0.6626), (1.145, -0.05701, 0.5069), (-0.03654, -0.02703, 0.7966), (-0.07354, -0.4264, -0.6012), (0.4028, -0.3006, -0.8055), (0.1188, -0.512, -0.4021), (0.9927, 0.003573, -0.6281), (0.3497, 0.2982, -0.6782), (-0.7148, -0.003606, -1.211), (-0.4833, -0.375, -0.2561), (-0.1785, 0.4151, -0.5792), (-0.4457, 0.2198, -0.2821), (0.2809, 0.9171, -0.5787), (0.9765, -0.3246, -0.0005396), (0.9361, 0.3053, -0.002713), (-0.01197, -1.071, -0.002231), (0.3613, -0.4544, 0.02265), (-1.019, -0.3551, 0.006911), (-0.2975, -0.5663, -0.03072), (-0.4377, 0.5556, 0.02572), (-1.274, 0.3503, 0.006535), (0.5251, 0.6798, -0.03617), (-0.0008238, 0.9904, 0.001524), (0.3798, -0.3928, 0.2651), (-0.3329, -0.9895, 0.6335), (-0.7416, -0.005775, 0.476), (-0.2484, 0.7895, 0.5119), (0.6553, 0.4672, 0.4874), (0.1385, -0.7206, 1.116), (0.6034, -0.002282, 1.081), (-0.5931, -0.504, 1.12), (-0.4352, 0.3143, 0.8617), (0.1902, 0.8174, 1.153)], [], [(0, 13, 12), (1, 13, 15), (0, 12, 17), (0, 17, 19), (0, 19, 16), (1, 15, 22), (2, 14, 24), (3, 18, 26), (4, 20, 28), (5, 21, 30), (1, 22, 25), (2, 24, 27), (3, 26, 29), (4, 28, 31), (5, 30, 23), (6, 32, 37), (7, 33, 39), (8, 34, 40), (9, 35, 41), (10, 36, 38), (38, 41, 11), (38, 36, 41), (36, 9, 41), (41, 40, 11), (41, 35, 40), (35, 8, 40), (40, 39, 11), (40, 34, 39), (34, 7, 39), (39, 37, 11), (39, 33, 37), (33, 6, 37), (37, 38, 11), (37, 32, 38), (32, 10, 38), (23, 36, 10), (23, 30, 36), (30, 9, 36), (31, 35, 9), (31, 28, 35), (28, 8, 35), (29, 34, 8), (29, 26, 34), (26, 7, 34), (27, 33, 7), (27, 24, 33), (24, 6, 33), (25, 32, 6), (25, 22, 32), (22, 10, 32), (30, 31, 9), (30, 21, 31), (21, 4, 31), (28, 29, 8), (28, 20, 29), (20, 3, 29), (26, 27, 7), (26, 18, 27), (18, 2, 27), (24, 25, 6), (24, 14, 25), (14, 1, 25), (22, 23, 10), (22, 15, 23), (15, 5, 23), (16, 21, 5), (16, 19, 21), (19, 4, 21), (19, 20, 4), (19, 17, 20), (17, 3, 20), (17, 18, 3), (17, 12, 18), (12, 2, 18), (15, 16, 5), (15, 13, 16), (13, 0, 16), (12, 14, 2), (12, 13, 14), (13, 1, 14)])
_uv = me_icosphere_003.uv_layers.new(name='UVMap')
_uv.uv.foreach_set('vector', [0.8182, 0.0, 0.7727, 0.07873, 0.8636, 0.07873, 0.7273, 0.1575, 0.6818, 0.07873, 0.6364, 0.1575, 0.09091, 0.0, 0.04545, 0.07873, 0.1364, 0.07873, 0.2727, 0.0, 0.2273, 0.07873, 0.3182, 0.07873, 0.4545, 0.0, 0.4091, 0.07873, 0.5, 0.07873, 0.7273, 0.1575, 0.6364, 0.1575, 0.6818, 0.2362, 0.9091, 0.1575, 0.8182, 0.1575, 0.8636, 0.2362, 0.1818, 0.1575, 0.09091, 0.1575, 0.1364, 0.2362, 0.3636, 0.1575, 0.2727, 0.1575, 0.3182, 0.2362, 0.5455, 0.1575, 0.4545, 0.1575, 0.5, 0.2362, 0.7273, 0.1575, 0.6818, 0.2362, 0.7727, 0.2362, 0.9091, 0.1575, 0.8636, 0.2362, 0.9545, 0.2362, 0.1818, 0.1575, 0.1364, 0.2362, 0.2273, 0.2362, 0.3636, 0.1575, 0.3182, 0.2362, 0.4091, 0.2362, 0.5455, 0.1575, 0.5, 0.2362, 0.5909, 0.2362, 0.8182, 0.3149, 0.7273, 0.3149, 0.7727, 0.3937, 1.0, 0.3149, 0.9091, 0.3149, 0.9545, 0.3937, 0.2727, 0.3149, 0.1818, 0.3149, 0.2273, 0.3937, 0.4545, 0.3149, 0.3636, 0.3149, 0.4091, 0.3937, 0.6364, 0.3149, 0.5455, 0.3149, 0.5909, 0.3937, 0.5909, 0.3937, 0.5, 0.3937, 0.5455, 0.4724, 0.5909, 0.3937, 0.5455, 0.3149, 0.5, 0.3937, 0.5455, 0.3149, 0.4545, 0.3149, 0.5, 0.3937, 0.4091, 0.3937, 0.3182, 0.3937, 0.3636, 0.4724, 0.4091, 0.3937, 0.3636, 0.3149, 0.3182, 0.3937, 0.3636, 0.3149, 0.2727, 0.3149, 0.3182, 0.3937, 0.2273, 0.3937, 0.1364, 0.3937, 0.1818, 0.4724, 0.2273, 0.3937, 0.1818, 0.3149, 0.1364, 0.3937, 0.1818, 0.3149, 0.09091, 0.3149, 0.1364, 0.3937, 0.9545, 0.3937, 0.8636, 0.3937, 0.9091, 0.4724, 0.9545, 0.3937, 0.9091, 0.3149, 0.8636, 0.3937, 0.9091, 0.3149, 0.8182, 0.3149, 0.8636, 0.3937, 0.7727, 0.3937, 0.6818, 0.3937, 0.7273, 0.4724, 0.7727, 0.3937, 0.7273, 0.3149, 0.6818, 0.3937, 0.7273, 0.3149, 0.6364, 0.3149, 0.6818, 0.3937, 0.5909, 0.2362, 0.5455, 0.3149, 0.6364, 0.3149, 0.5909, 0.2362, 0.5, 0.2362, 0.5455, 0.3149, 0.5, 0.2362, 0.4545, 0.3149, 0.5455, 0.3149, 0.4091, 0.2362, 0.3636, 0.3149, 0.4545, 0.3149, 0.4091, 0.2362, 0.3182, 0.2362, 0.3636, 0.3149, 0.3182, 0.2362, 0.2727, 0.3149, 0.3636, 0.3149, 0.2273, 0.2362, 0.1818, 0.3149, 0.2727, 0.3149, 0.2273, 0.2362, 0.1364, 0.2362, 0.1818, 0.3149, 0.1364, 0.2362, 0.09091, 0.3149, 0.1818, 0.3149, 0.9545, 0.2362, 0.9091, 0.3149, 1.0, 0.3149, 0.9545, 0.2362, 0.8636, 0.2362, 0.9091, 0.3149, 0.8636, 0.2362, 0.8182, 0.3149, 0.9091, 0.3149, 0.7727, 0.2362, 0.7273, 0.3149, 0.8182, 0.3149, 0.7727, 0.2362, 0.6818, 0.2362, 0.7273, 0.3149, 0.6818, 0.2362, 0.6364, 0.3149, 0.7273, 0.3149, 0.5, 0.2362, 0.4091, 0.2362, 0.4545, 0.3149, 0.5, 0.2362, 0.4545, 0.1575, 0.4091, 0.2362, 0.4545, 0.1575, 0.3636, 0.1575, 0.4091, 0.2362, 0.3182, 0.2362, 0.2273, 0.2362, 0.2727, 0.3149, 0.3182, 0.2362, 0.2727, 0.1575, 0.2273, 0.2362, 0.2727, 0.1575, 0.1818, 0.1575, 0.2273, 0.2362, 0.1364, 0.2362, 0.04545, 0.2362, 0.09091, 0.3149, 0.1364, 0.2362, 0.09091, 0.1575, 0.04545, 0.2362, 0.09091, 0.1575, 0.0, 0.1575, 0.04545, 0.2362, 0.8636, 0.2362, 0.7727, 0.2362, 0.8182, 0.3149, 0.8636, 0.2362, 0.8182, 0.1575, 0.7727, 0.2362, 0.8182, 0.1575, 0.7273, 0.1575, 0.7727, 0.2362, 0.6818, 0.2362, 0.5909, 0.2362, 0.6364, 0.3149, 0.6818, 0.2362, 0.6364, 0.1575, 0.5909, 0.2362, 0.6364, 0.1575, 0.5455, 0.1575, 0.5909, 0.2362, 0.5, 0.07873, 0.4545, 0.1575, 0.5455, 0.1575, 0.5, 0.07873, 0.4091, 0.07873, 0.4545, 0.1575, 0.4091, 0.07873, 0.3636, 0.1575, 0.4545, 0.1575, 0.3182, 0.07873, 0.2727, 0.1575, 0.3636, 0.1575, 0.3182, 0.07873, 0.2273, 0.07873, 0.2727, 0.1575, 0.2273, 0.07873, 0.1818, 0.1575, 0.2727, 0.1575, 0.1364, 0.07873, 0.09091, 0.1575, 0.1818, 0.1575, 0.1364, 0.07873, 0.04545, 0.07873, 0.09091, 0.1575, 0.04545, 0.07873, 0.0, 0.1575, 0.09091, 0.1575, 0.6364, 0.1575, 0.5909, 0.07873, 0.5455, 0.1575, 0.6364, 0.1575, 0.6818, 0.07873, 0.5909, 0.07873, 0.6818, 0.07873, 0.6364, 0.0, 0.5909, 0.07873, 0.8636, 0.07873, 0.8182, 0.1575, 0.9091, 0.1575, 0.8636, 0.07873, 0.7727, 0.07873, 0.8182, 0.1575, 0.7727, 0.07873, 0.7273, 0.1575, 0.8182, 0.1575])
me_icosphere_003.materials.append(mat_tree_top)
me_icosphere_003.use_remesh_fix_poles = True
me_icosphere_003.use_remesh_preserve_attributes = False
me_icosphere_003.use_mirror_vertex_groups = False
me_icosphere_003.update()
me_icosphere_004 = bpy.data.meshes.new('Icosphere.004')
me_icosphere_004.from_pydata([(-0.01172, -0.002011, -0.8105), (0.998, -0.6305, -0.5704), (-0.1577, -0.5597, -0.3926), (-0.7272, -0.04058, -0.2998), (-0.2612, 0.7896, -0.437), (0.7076, 0.5194, -0.4422), (0.2184, -0.7521, 0.3956), (-1.017, -0.6737, 0.5465), (-0.4432, 0.3752, 0.2759), (0.3789, 1.119, 0.6626), (1.145, -0.05701, 0.5069), (-0.03654, -0.02703, 0.7966), (-0.07354, -0.4264, -0.6012), (0.4028, -0.3006, -0.8055), (0.1188, -0.512, -0.4021), (0.9927, 0.003573, -0.6281), (0.3497, 0.2982, -0.6782), (-0.7148, -0.003606, -1.211), (-0.4833, -0.375, -0.2561), (-0.1785, 0.4151, -0.5792), (-0.4457, 0.2198, -0.2821), (0.2809, 0.9171, -0.5787), (0.9765, -0.3246, -0.0005396), (0.9361, 0.3053, -0.002713), (-0.01197, -1.071, -0.002231), (0.3613, -0.4544, 0.02265), (-1.019, -0.3551, 0.006911), (-0.2975, -0.5663, -0.03072), (-0.4377, 0.5556, 0.02572), (-1.274, 0.3503, 0.006535), (0.5251, 0.6798, -0.03617), (-0.0008238, 0.9904, 0.001524), (0.3798, -0.3928, 0.2651), (-0.3329, -0.9895, 0.6335), (-0.7416, -0.005775, 0.476), (-0.2484, 0.7895, 0.5119), (0.6553, 0.4672, 0.4874), (0.1385, -0.7206, 1.116), (0.6034, -0.002282, 1.081), (-0.5931, -0.504, 1.12), (-0.4352, 0.3143, 0.8617), (0.1902, 0.8174, 1.153)], [], [(0, 13, 12), (1, 13, 15), (0, 12, 17), (0, 17, 19), (0, 19, 16), (1, 15, 22), (2, 14, 24), (3, 18, 26), (4, 20, 28), (5, 21, 30), (1, 22, 25), (2, 24, 27), (3, 26, 29), (4, 28, 31), (5, 30, 23), (6, 32, 37), (7, 33, 39), (8, 34, 40), (9, 35, 41), (10, 36, 38), (38, 41, 11), (38, 36, 41), (36, 9, 41), (41, 40, 11), (41, 35, 40), (35, 8, 40), (40, 39, 11), (40, 34, 39), (34, 7, 39), (39, 37, 11), (39, 33, 37), (33, 6, 37), (37, 38, 11), (37, 32, 38), (32, 10, 38), (23, 36, 10), (23, 30, 36), (30, 9, 36), (31, 35, 9), (31, 28, 35), (28, 8, 35), (29, 34, 8), (29, 26, 34), (26, 7, 34), (27, 33, 7), (27, 24, 33), (24, 6, 33), (25, 32, 6), (25, 22, 32), (22, 10, 32), (30, 31, 9), (30, 21, 31), (21, 4, 31), (28, 29, 8), (28, 20, 29), (20, 3, 29), (26, 27, 7), (26, 18, 27), (18, 2, 27), (24, 25, 6), (24, 14, 25), (14, 1, 25), (22, 23, 10), (22, 15, 23), (15, 5, 23), (16, 21, 5), (16, 19, 21), (19, 4, 21), (19, 20, 4), (19, 17, 20), (17, 3, 20), (17, 18, 3), (17, 12, 18), (12, 2, 18), (15, 16, 5), (15, 13, 16), (13, 0, 16), (12, 14, 2), (12, 13, 14), (13, 1, 14)])
_uv = me_icosphere_004.uv_layers.new(name='UVMap')
_uv.uv.foreach_set('vector', [0.8182, 0.0, 0.7727, 0.07873, 0.8636, 0.07873, 0.7273, 0.1575, 0.6818, 0.07873, 0.6364, 0.1575, 0.09091, 0.0, 0.04545, 0.07873, 0.1364, 0.07873, 0.2727, 0.0, 0.2273, 0.07873, 0.3182, 0.07873, 0.4545, 0.0, 0.4091, 0.07873, 0.5, 0.07873, 0.7273, 0.1575, 0.6364, 0.1575, 0.6818, 0.2362, 0.9091, 0.1575, 0.8182, 0.1575, 0.8636, 0.2362, 0.1818, 0.1575, 0.09091, 0.1575, 0.1364, 0.2362, 0.3636, 0.1575, 0.2727, 0.1575, 0.3182, 0.2362, 0.5455, 0.1575, 0.4545, 0.1575, 0.5, 0.2362, 0.7273, 0.1575, 0.6818, 0.2362, 0.7727, 0.2362, 0.9091, 0.1575, 0.8636, 0.2362, 0.9545, 0.2362, 0.1818, 0.1575, 0.1364, 0.2362, 0.2273, 0.2362, 0.3636, 0.1575, 0.3182, 0.2362, 0.4091, 0.2362, 0.5455, 0.1575, 0.5, 0.2362, 0.5909, 0.2362, 0.8182, 0.3149, 0.7273, 0.3149, 0.7727, 0.3937, 1.0, 0.3149, 0.9091, 0.3149, 0.9545, 0.3937, 0.2727, 0.3149, 0.1818, 0.3149, 0.2273, 0.3937, 0.4545, 0.3149, 0.3636, 0.3149, 0.4091, 0.3937, 0.6364, 0.3149, 0.5455, 0.3149, 0.5909, 0.3937, 0.5909, 0.3937, 0.5, 0.3937, 0.5455, 0.4724, 0.5909, 0.3937, 0.5455, 0.3149, 0.5, 0.3937, 0.5455, 0.3149, 0.4545, 0.3149, 0.5, 0.3937, 0.4091, 0.3937, 0.3182, 0.3937, 0.3636, 0.4724, 0.4091, 0.3937, 0.3636, 0.3149, 0.3182, 0.3937, 0.3636, 0.3149, 0.2727, 0.3149, 0.3182, 0.3937, 0.2273, 0.3937, 0.1364, 0.3937, 0.1818, 0.4724, 0.2273, 0.3937, 0.1818, 0.3149, 0.1364, 0.3937, 0.1818, 0.3149, 0.09091, 0.3149, 0.1364, 0.3937, 0.9545, 0.3937, 0.8636, 0.3937, 0.9091, 0.4724, 0.9545, 0.3937, 0.9091, 0.3149, 0.8636, 0.3937, 0.9091, 0.3149, 0.8182, 0.3149, 0.8636, 0.3937, 0.7727, 0.3937, 0.6818, 0.3937, 0.7273, 0.4724, 0.7727, 0.3937, 0.7273, 0.3149, 0.6818, 0.3937, 0.7273, 0.3149, 0.6364, 0.3149, 0.6818, 0.3937, 0.5909, 0.2362, 0.5455, 0.3149, 0.6364, 0.3149, 0.5909, 0.2362, 0.5, 0.2362, 0.5455, 0.3149, 0.5, 0.2362, 0.4545, 0.3149, 0.5455, 0.3149, 0.4091, 0.2362, 0.3636, 0.3149, 0.4545, 0.3149, 0.4091, 0.2362, 0.3182, 0.2362, 0.3636, 0.3149, 0.3182, 0.2362, 0.2727, 0.3149, 0.3636, 0.3149, 0.2273, 0.2362, 0.1818, 0.3149, 0.2727, 0.3149, 0.2273, 0.2362, 0.1364, 0.2362, 0.1818, 0.3149, 0.1364, 0.2362, 0.09091, 0.3149, 0.1818, 0.3149, 0.9545, 0.2362, 0.9091, 0.3149, 1.0, 0.3149, 0.9545, 0.2362, 0.8636, 0.2362, 0.9091, 0.3149, 0.8636, 0.2362, 0.8182, 0.3149, 0.9091, 0.3149, 0.7727, 0.2362, 0.7273, 0.3149, 0.8182, 0.3149, 0.7727, 0.2362, 0.6818, 0.2362, 0.7273, 0.3149, 0.6818, 0.2362, 0.6364, 0.3149, 0.7273, 0.3149, 0.5, 0.2362, 0.4091, 0.2362, 0.4545, 0.3149, 0.5, 0.2362, 0.4545, 0.1575, 0.4091, 0.2362, 0.4545, 0.1575, 0.3636, 0.1575, 0.4091, 0.2362, 0.3182, 0.2362, 0.2273, 0.2362, 0.2727, 0.3149, 0.3182, 0.2362, 0.2727, 0.1575, 0.2273, 0.2362, 0.2727, 0.1575, 0.1818, 0.1575, 0.2273, 0.2362, 0.1364, 0.2362, 0.04545, 0.2362, 0.09091, 0.3149, 0.1364, 0.2362, 0.09091, 0.1575, 0.04545, 0.2362, 0.09091, 0.1575, 0.0, 0.1575, 0.04545, 0.2362, 0.8636, 0.2362, 0.7727, 0.2362, 0.8182, 0.3149, 0.8636, 0.2362, 0.8182, 0.1575, 0.7727, 0.2362, 0.8182, 0.1575, 0.7273, 0.1575, 0.7727, 0.2362, 0.6818, 0.2362, 0.5909, 0.2362, 0.6364, 0.3149, 0.6818, 0.2362, 0.6364, 0.1575, 0.5909, 0.2362, 0.6364, 0.1575, 0.5455, 0.1575, 0.5909, 0.2362, 0.5, 0.07873, 0.4545, 0.1575, 0.5455, 0.1575, 0.5, 0.07873, 0.4091, 0.07873, 0.4545, 0.1575, 0.4091, 0.07873, 0.3636, 0.1575, 0.4545, 0.1575, 0.3182, 0.07873, 0.2727, 0.1575, 0.3636, 0.1575, 0.3182, 0.07873, 0.2273, 0.07873, 0.2727, 0.1575, 0.2273, 0.07873, 0.1818, 0.1575, 0.2727, 0.1575, 0.1364, 0.07873, 0.09091, 0.1575, 0.1818, 0.1575, 0.1364, 0.07873, 0.04545, 0.07873, 0.09091, 0.1575, 0.04545, 0.07873, 0.0, 0.1575, 0.09091, 0.1575, 0.6364, 0.1575, 0.5909, 0.07873, 0.5455, 0.1575, 0.6364, 0.1575, 0.6818, 0.07873, 0.5909, 0.07873, 0.6818, 0.07873, 0.6364, 0.0, 0.5909, 0.07873, 0.8636, 0.07873, 0.8182, 0.1575, 0.9091, 0.1575, 0.8636, 0.07873, 0.7727, 0.07873, 0.8182, 0.1575, 0.7727, 0.07873, 0.7273, 0.1575, 0.8182, 0.1575])
me_icosphere_004.materials.append(mat_tree_top)
me_icosphere_004.use_remesh_fix_poles = True
me_icosphere_004.use_remesh_preserve_attributes = False
me_icosphere_004.use_mirror_vertex_groups = False
me_icosphere_004.update()
me_icosphere_005 = bpy.data.meshes.new('Icosphere.005')
me_icosphere_005.from_pydata([(-0.01172, -0.002011, -0.8105), (0.998, -0.6305, -0.5704), (-0.1577, -0.5597, -0.3926), (-0.7272, -0.04058, -0.2998), (-0.2612, 0.7896, -0.437), (0.7076, 0.5194, -0.4422), (0.2184, -0.7521, 0.3956), (-1.017, -0.6737, 0.5465), (-0.4432, 0.3752, 0.2759), (0.3789, 1.119, 0.6626), (1.145, -0.05701, 0.5069), (-0.03654, -0.02703, 0.7966), (-0.07354, -0.4264, -0.6012), (0.4028, -0.3006, -0.8055), (0.1188, -0.512, -0.4021), (0.9927, 0.003573, -0.6281), (0.3497, 0.2982, -0.6782), (-0.7148, -0.003606, -1.211), (-0.4833, -0.375, -0.2561), (-0.1785, 0.4151, -0.5792), (-0.4457, 0.2198, -0.2821), (0.2809, 0.9171, -0.5787), (0.9765, -0.3246, -0.0005396), (0.9361, 0.3053, -0.002713), (-0.01197, -1.071, -0.002231), (0.3613, -0.4544, 0.02265), (-1.019, -0.3551, 0.006911), (-0.2975, -0.5663, -0.03072), (-0.4377, 0.5556, 0.02572), (-1.274, 0.3503, 0.006535), (0.5251, 0.6798, -0.03617), (-0.0008238, 0.9904, 0.001524), (0.3798, -0.3928, 0.2651), (-0.3329, -0.9895, 0.6335), (-0.7416, -0.005775, 0.476), (-0.2484, 0.7895, 0.5119), (0.6553, 0.4672, 0.4874), (0.1385, -0.7206, 1.116), (0.6034, -0.002282, 1.081), (-0.5931, -0.504, 1.12), (-0.4352, 0.3143, 0.8617), (0.1902, 0.8174, 1.153)], [], [(0, 13, 12), (1, 13, 15), (0, 12, 17), (0, 17, 19), (0, 19, 16), (1, 15, 22), (2, 14, 24), (3, 18, 26), (4, 20, 28), (5, 21, 30), (1, 22, 25), (2, 24, 27), (3, 26, 29), (4, 28, 31), (5, 30, 23), (6, 32, 37), (7, 33, 39), (8, 34, 40), (9, 35, 41), (10, 36, 38), (38, 41, 11), (38, 36, 41), (36, 9, 41), (41, 40, 11), (41, 35, 40), (35, 8, 40), (40, 39, 11), (40, 34, 39), (34, 7, 39), (39, 37, 11), (39, 33, 37), (33, 6, 37), (37, 38, 11), (37, 32, 38), (32, 10, 38), (23, 36, 10), (23, 30, 36), (30, 9, 36), (31, 35, 9), (31, 28, 35), (28, 8, 35), (29, 34, 8), (29, 26, 34), (26, 7, 34), (27, 33, 7), (27, 24, 33), (24, 6, 33), (25, 32, 6), (25, 22, 32), (22, 10, 32), (30, 31, 9), (30, 21, 31), (21, 4, 31), (28, 29, 8), (28, 20, 29), (20, 3, 29), (26, 27, 7), (26, 18, 27), (18, 2, 27), (24, 25, 6), (24, 14, 25), (14, 1, 25), (22, 23, 10), (22, 15, 23), (15, 5, 23), (16, 21, 5), (16, 19, 21), (19, 4, 21), (19, 20, 4), (19, 17, 20), (17, 3, 20), (17, 18, 3), (17, 12, 18), (12, 2, 18), (15, 16, 5), (15, 13, 16), (13, 0, 16), (12, 14, 2), (12, 13, 14), (13, 1, 14)])
_uv = me_icosphere_005.uv_layers.new(name='UVMap')
_uv.uv.foreach_set('vector', [0.8182, 0.0, 0.7727, 0.07873, 0.8636, 0.07873, 0.7273, 0.1575, 0.6818, 0.07873, 0.6364, 0.1575, 0.09091, 0.0, 0.04545, 0.07873, 0.1364, 0.07873, 0.2727, 0.0, 0.2273, 0.07873, 0.3182, 0.07873, 0.4545, 0.0, 0.4091, 0.07873, 0.5, 0.07873, 0.7273, 0.1575, 0.6364, 0.1575, 0.6818, 0.2362, 0.9091, 0.1575, 0.8182, 0.1575, 0.8636, 0.2362, 0.1818, 0.1575, 0.09091, 0.1575, 0.1364, 0.2362, 0.3636, 0.1575, 0.2727, 0.1575, 0.3182, 0.2362, 0.5455, 0.1575, 0.4545, 0.1575, 0.5, 0.2362, 0.7273, 0.1575, 0.6818, 0.2362, 0.7727, 0.2362, 0.9091, 0.1575, 0.8636, 0.2362, 0.9545, 0.2362, 0.1818, 0.1575, 0.1364, 0.2362, 0.2273, 0.2362, 0.3636, 0.1575, 0.3182, 0.2362, 0.4091, 0.2362, 0.5455, 0.1575, 0.5, 0.2362, 0.5909, 0.2362, 0.8182, 0.3149, 0.7273, 0.3149, 0.7727, 0.3937, 1.0, 0.3149, 0.9091, 0.3149, 0.9545, 0.3937, 0.2727, 0.3149, 0.1818, 0.3149, 0.2273, 0.3937, 0.4545, 0.3149, 0.3636, 0.3149, 0.4091, 0.3937, 0.6364, 0.3149, 0.5455, 0.3149, 0.5909, 0.3937, 0.5909, 0.3937, 0.5, 0.3937, 0.5455, 0.4724, 0.5909, 0.3937, 0.5455, 0.3149, 0.5, 0.3937, 0.5455, 0.3149, 0.4545, 0.3149, 0.5, 0.3937, 0.4091, 0.3937, 0.3182, 0.3937, 0.3636, 0.4724, 0.4091, 0.3937, 0.3636, 0.3149, 0.3182, 0.3937, 0.3636, 0.3149, 0.2727, 0.3149, 0.3182, 0.3937, 0.2273, 0.3937, 0.1364, 0.3937, 0.1818, 0.4724, 0.2273, 0.3937, 0.1818, 0.3149, 0.1364, 0.3937, 0.1818, 0.3149, 0.09091, 0.3149, 0.1364, 0.3937, 0.9545, 0.3937, 0.8636, 0.3937, 0.9091, 0.4724, 0.9545, 0.3937, 0.9091, 0.3149, 0.8636, 0.3937, 0.9091, 0.3149, 0.8182, 0.3149, 0.8636, 0.3937, 0.7727, 0.3937, 0.6818, 0.3937, 0.7273, 0.4724, 0.7727, 0.3937, 0.7273, 0.3149, 0.6818, 0.3937, 0.7273, 0.3149, 0.6364, 0.3149, 0.6818, 0.3937, 0.5909, 0.2362, 0.5455, 0.3149, 0.6364, 0.3149, 0.5909, 0.2362, 0.5, 0.2362, 0.5455, 0.3149, 0.5, 0.2362, 0.4545, 0.3149, 0.5455, 0.3149, 0.4091, 0.2362, 0.3636, 0.3149, 0.4545, 0.3149, 0.4091, 0.2362, 0.3182, 0.2362, 0.3636, 0.3149, 0.3182, 0.2362, 0.2727, 0.3149, 0.3636, 0.3149, 0.2273, 0.2362, 0.1818, 0.3149, 0.2727, 0.3149, 0.2273, 0.2362, 0.1364, 0.2362, 0.1818, 0.3149, 0.1364, 0.2362, 0.09091, 0.3149, 0.1818, 0.3149, 0.9545, 0.2362, 0.9091, 0.3149, 1.0, 0.3149, 0.9545, 0.2362, 0.8636, 0.2362, 0.9091, 0.3149, 0.8636, 0.2362, 0.8182, 0.3149, 0.9091, 0.3149, 0.7727, 0.2362, 0.7273, 0.3149, 0.8182, 0.3149, 0.7727, 0.2362, 0.6818, 0.2362, 0.7273, 0.3149, 0.6818, 0.2362, 0.6364, 0.3149, 0.7273, 0.3149, 0.5, 0.2362, 0.4091, 0.2362, 0.4545, 0.3149, 0.5, 0.2362, 0.4545, 0.1575, 0.4091, 0.2362, 0.4545, 0.1575, 0.3636, 0.1575, 0.4091, 0.2362, 0.3182, 0.2362, 0.2273, 0.2362, 0.2727, 0.3149, 0.3182, 0.2362, 0.2727, 0.1575, 0.2273, 0.2362, 0.2727, 0.1575, 0.1818, 0.1575, 0.2273, 0.2362, 0.1364, 0.2362, 0.04545, 0.2362, 0.09091, 0.3149, 0.1364, 0.2362, 0.09091, 0.1575, 0.04545, 0.2362, 0.09091, 0.1575, 0.0, 0.1575, 0.04545, 0.2362, 0.8636, 0.2362, 0.7727, 0.2362, 0.8182, 0.3149, 0.8636, 0.2362, 0.8182, 0.1575, 0.7727, 0.2362, 0.8182, 0.1575, 0.7273, 0.1575, 0.7727, 0.2362, 0.6818, 0.2362, 0.5909, 0.2362, 0.6364, 0.3149, 0.6818, 0.2362, 0.6364, 0.1575, 0.5909, 0.2362, 0.6364, 0.1575, 0.5455, 0.1575, 0.5909, 0.2362, 0.5, 0.07873, 0.4545, 0.1575, 0.5455, 0.1575, 0.5, 0.07873, 0.4091, 0.07873, 0.4545, 0.1575, 0.4091, 0.07873, 0.3636, 0.1575, 0.4545, 0.1575, 0.3182, 0.07873, 0.2727, 0.1575, 0.3636, 0.1575, 0.3182, 0.07873, 0.2273, 0.07873, 0.2727, 0.1575, 0.2273, 0.07873, 0.1818, 0.1575, 0.2727, 0.1575, 0.1364, 0.07873, 0.09091, 0.1575, 0.1818, 0.1575, 0.1364, 0.07873, 0.04545, 0.07873, 0.09091, 0.1575, 0.04545, 0.07873, 0.0, 0.1575, 0.09091, 0.1575, 0.6364, 0.1575, 0.5909, 0.07873, 0.5455, 0.1575, 0.6364, 0.1575, 0.6818, 0.07873, 0.5909, 0.07873, 0.6818, 0.07873, 0.6364, 0.0, 0.5909, 0.07873, 0.8636, 0.07873, 0.8182, 0.1575, 0.9091, 0.1575, 0.8636, 0.07873, 0.7727, 0.07873, 0.8182, 0.1575, 0.7727, 0.07873, 0.7273, 0.1575, 0.8182, 0.1575])
me_icosphere_005.materials.append(mat_tree_top)
me_icosphere_005.use_remesh_fix_poles = True
me_icosphere_005.use_remesh_preserve_attributes = False
me_icosphere_005.use_mirror_vertex_groups = False
me_icosphere_005.update()
me_icosphere_006 = bpy.data.meshes.new('Icosphere.006')
me_icosphere_006.from_pydata([(0.189, 0.06162, -0.5302), (0.2125, -0.4487, -0.2038), (-0.2504, -0.422, -0.1443), (-1.023, 0.03171, -0.5685), (-0.2843, 0.6076, -0.3568), (0.8916, 0.666, -0.4807), (0.2767, -0.7962, 0.4178), (-0.4334, -0.2968, 0.2925), (-0.7077, 0.5168, 0.4406), (0.2063, 0.1762, 0.3144), (0.8887, 0.0002049, 0.4456), (-0.02921, -0.1286, 0.4981), (-0.01812, -0.348, -0.6299), (0.4434, -0.3175, -0.9441), (0.05676, -0.4018, 0.07423), (1.227, -0.04211, -0.6169), (0.4316, 0.3612, -0.967), (-0.3183, -0.001616, -0.6514), (-0.6894, -0.5008, -0.5267), (-0.1745, 0.5908, -1.036), (-0.2859, 0.1647, -0.231), (0.3284, 0.8913, -0.5868), (1.057, -0.3417, 0.03759), (0.6155, 0.1553, -0.09273), (0.02716, -0.9309, -0.001068), (0.4439, -0.6373, -0.07262), (-0.8595, -0.2561, -0.005596), (-0.867, -1.029, 0.0004337), (-0.2643, 0.5849, -0.01337), (-0.7997, 0.169, -0.002311), (0.04934, 0.3866, 0.06954), (-0.02482, 1.398, -0.1438), (0.9461, -0.7783, 0.6005), (-0.2785, -0.9655, 0.6159), (-0.275, 0.2409, 0.1491), (-0.5728, 1.355, 0.6749), (0.757, 0.5566, 0.5821), (0.2355, -0.5517, 1.361), (0.4743, 0.04128, 0.7554), (-0.1438, -0.2417, 0.5688), (-0.2411, 0.2516, 0.6742), (-0.03717, 0.2369, 0.1891)], [], [(0, 13, 12), (1, 13, 15), (0, 12, 17), (0, 17, 19), (0, 19, 16), (1, 15, 22), (2, 14, 24), (3, 18, 26), (4, 20, 28), (5, 21, 30), (1, 22, 25), (2, 24, 27), (3, 26, 29), (4, 28, 31), (5, 30, 23), (6, 32, 37), (7, 33, 39), (8, 34, 40), (9, 35, 41), (10, 36, 38), (38, 41, 11), (38, 36, 41), (36, 9, 41), (41, 40, 11), (41, 35, 40), (35, 8, 40), (40, 39, 11), (40, 34, 39), (34, 7, 39), (39, 37, 11), (39, 33, 37), (33, 6, 37), (37, 38, 11), (37, 32, 38), (32, 10, 38), (23, 36, 10), (23, 30, 36), (30, 9, 36), (31, 35, 9), (31, 28, 35), (28, 8, 35), (29, 34, 8), (29, 26, 34), (26, 7, 34), (27, 33, 7), (27, 24, 33), (24, 6, 33), (25, 32, 6), (25, 22, 32), (22, 10, 32), (30, 31, 9), (30, 21, 31), (21, 4, 31), (28, 29, 8), (28, 20, 29), (20, 3, 29), (26, 27, 7), (26, 18, 27), (18, 2, 27), (24, 25, 6), (24, 14, 25), (14, 1, 25), (22, 23, 10), (22, 15, 23), (15, 5, 23), (16, 21, 5), (16, 19, 21), (19, 4, 21), (19, 20, 4), (19, 17, 20), (17, 3, 20), (17, 18, 3), (17, 12, 18), (12, 2, 18), (15, 16, 5), (15, 13, 16), (13, 0, 16), (12, 14, 2), (12, 13, 14), (13, 1, 14)])
_uv = me_icosphere_006.uv_layers.new(name='UVMap')
_uv.uv.foreach_set('vector', [0.8182, 0.0, 0.7727, 0.07873, 0.8636, 0.07873, 0.7273, 0.1575, 0.6818, 0.07873, 0.6364, 0.1575, 0.09091, 0.0, 0.04545, 0.07873, 0.1364, 0.07873, 0.2727, 0.0, 0.2273, 0.07873, 0.3182, 0.07873, 0.4545, 0.0, 0.4091, 0.07873, 0.5, 0.07873, 0.7273, 0.1575, 0.6364, 0.1575, 0.6818, 0.2362, 0.9091, 0.1575, 0.8182, 0.1575, 0.8636, 0.2362, 0.1818, 0.1575, 0.09091, 0.1575, 0.1364, 0.2362, 0.3636, 0.1575, 0.2727, 0.1575, 0.3182, 0.2362, 0.5455, 0.1575, 0.4545, 0.1575, 0.5, 0.2362, 0.7273, 0.1575, 0.6818, 0.2362, 0.7727, 0.2362, 0.9091, 0.1575, 0.8636, 0.2362, 0.9545, 0.2362, 0.1818, 0.1575, 0.1364, 0.2362, 0.2273, 0.2362, 0.3636, 0.1575, 0.3182, 0.2362, 0.4091, 0.2362, 0.5455, 0.1575, 0.5, 0.2362, 0.5909, 0.2362, 0.8182, 0.3149, 0.7273, 0.3149, 0.7727, 0.3937, 1.0, 0.3149, 0.9091, 0.3149, 0.9545, 0.3937, 0.2727, 0.3149, 0.1818, 0.3149, 0.2273, 0.3937, 0.4545, 0.3149, 0.3636, 0.3149, 0.4091, 0.3937, 0.6364, 0.3149, 0.5455, 0.3149, 0.5909, 0.3937, 0.5909, 0.3937, 0.5, 0.3937, 0.5455, 0.4724, 0.5909, 0.3937, 0.5455, 0.3149, 0.5, 0.3937, 0.5455, 0.3149, 0.4545, 0.3149, 0.5, 0.3937, 0.4091, 0.3937, 0.3182, 0.3937, 0.3636, 0.4724, 0.4091, 0.3937, 0.3636, 0.3149, 0.3182, 0.3937, 0.3636, 0.3149, 0.2727, 0.3149, 0.3182, 0.3937, 0.2273, 0.3937, 0.1364, 0.3937, 0.1818, 0.4724, 0.2273, 0.3937, 0.1818, 0.3149, 0.1364, 0.3937, 0.1818, 0.3149, 0.09091, 0.3149, 0.1364, 0.3937, 0.9545, 0.3937, 0.8636, 0.3937, 0.9091, 0.4724, 0.9545, 0.3937, 0.9091, 0.3149, 0.8636, 0.3937, 0.9091, 0.3149, 0.8182, 0.3149, 0.8636, 0.3937, 0.7727, 0.3937, 0.6818, 0.3937, 0.7273, 0.4724, 0.7727, 0.3937, 0.7273, 0.3149, 0.6818, 0.3937, 0.7273, 0.3149, 0.6364, 0.3149, 0.6818, 0.3937, 0.5909, 0.2362, 0.5455, 0.3149, 0.6364, 0.3149, 0.5909, 0.2362, 0.5, 0.2362, 0.5455, 0.3149, 0.5, 0.2362, 0.4545, 0.3149, 0.5455, 0.3149, 0.4091, 0.2362, 0.3636, 0.3149, 0.4545, 0.3149, 0.4091, 0.2362, 0.3182, 0.2362, 0.3636, 0.3149, 0.3182, 0.2362, 0.2727, 0.3149, 0.3636, 0.3149, 0.2273, 0.2362, 0.1818, 0.3149, 0.2727, 0.3149, 0.2273, 0.2362, 0.1364, 0.2362, 0.1818, 0.3149, 0.1364, 0.2362, 0.09091, 0.3149, 0.1818, 0.3149, 0.9545, 0.2362, 0.9091, 0.3149, 1.0, 0.3149, 0.9545, 0.2362, 0.8636, 0.2362, 0.9091, 0.3149, 0.8636, 0.2362, 0.8182, 0.3149, 0.9091, 0.3149, 0.7727, 0.2362, 0.7273, 0.3149, 0.8182, 0.3149, 0.7727, 0.2362, 0.6818, 0.2362, 0.7273, 0.3149, 0.6818, 0.2362, 0.6364, 0.3149, 0.7273, 0.3149, 0.5, 0.2362, 0.4091, 0.2362, 0.4545, 0.3149, 0.5, 0.2362, 0.4545, 0.1575, 0.4091, 0.2362, 0.4545, 0.1575, 0.3636, 0.1575, 0.4091, 0.2362, 0.3182, 0.2362, 0.2273, 0.2362, 0.2727, 0.3149, 0.3182, 0.2362, 0.2727, 0.1575, 0.2273, 0.2362, 0.2727, 0.1575, 0.1818, 0.1575, 0.2273, 0.2362, 0.1364, 0.2362, 0.04545, 0.2362, 0.09091, 0.3149, 0.1364, 0.2362, 0.09091, 0.1575, 0.04545, 0.2362, 0.09091, 0.1575, 0.0, 0.1575, 0.04545, 0.2362, 0.8636, 0.2362, 0.7727, 0.2362, 0.8182, 0.3149, 0.8636, 0.2362, 0.8182, 0.1575, 0.7727, 0.2362, 0.8182, 0.1575, 0.7273, 0.1575, 0.7727, 0.2362, 0.6818, 0.2362, 0.5909, 0.2362, 0.6364, 0.3149, 0.6818, 0.2362, 0.6364, 0.1575, 0.5909, 0.2362, 0.6364, 0.1575, 0.5455, 0.1575, 0.5909, 0.2362, 0.5, 0.07873, 0.4545, 0.1575, 0.5455, 0.1575, 0.5, 0.07873, 0.4091, 0.07873, 0.4545, 0.1575, 0.4091, 0.07873, 0.3636, 0.1575, 0.4545, 0.1575, 0.3182, 0.07873, 0.2727, 0.1575, 0.3636, 0.1575, 0.3182, 0.07873, 0.2273, 0.07873, 0.2727, 0.1575, 0.2273, 0.07873, 0.1818, 0.1575, 0.2727, 0.1575, 0.1364, 0.07873, 0.09091, 0.1575, 0.1818, 0.1575, 0.1364, 0.07873, 0.04545, 0.07873, 0.09091, 0.1575, 0.04545, 0.07873, 0.0, 0.1575, 0.09091, 0.1575, 0.6364, 0.1575, 0.5909, 0.07873, 0.5455, 0.1575, 0.6364, 0.1575, 0.6818, 0.07873, 0.5909, 0.07873, 0.6818, 0.07873, 0.6364, 0.0, 0.5909, 0.07873, 0.8636, 0.07873, 0.8182, 0.1575, 0.9091, 0.1575, 0.8636, 0.07873, 0.7727, 0.07873, 0.8182, 0.1575, 0.7727, 0.07873, 0.7273, 0.1575, 0.8182, 0.1575])
me_icosphere_006.materials.append(mat_tree_top)
me_icosphere_006.use_remesh_fix_poles = True
me_icosphere_006.use_remesh_preserve_attributes = False
me_icosphere_006.use_mirror_vertex_groups = False
me_icosphere_006.update()
me_icosphere_007 = bpy.data.meshes.new('Icosphere.007')
me_icosphere_007.from_pydata([(-0.01172, -0.002011, -0.8105), (0.998, -0.6305, -0.5704), (-0.1577, -0.5597, -0.3926), (-0.7272, -0.04058, -0.2998), (-0.2612, 0.7896, -0.437), (0.7076, 0.5194, -0.4422), (0.2184, -0.7521, 0.3956), (-1.017, -0.6737, 0.5465), (-0.4432, 0.3752, 0.2759), (0.3789, 1.119, 0.6626), (1.145, -0.05701, 0.5069), (-0.03654, -0.02703, 0.7966), (-0.07354, -0.4264, -0.6012), (0.4028, -0.3006, -0.8055), (0.1188, -0.512, -0.4021), (0.9927, 0.003573, -0.6281), (0.3497, 0.2982, -0.6782), (-0.7148, -0.003606, -1.211), (-0.4833, -0.375, -0.2561), (-0.1785, 0.4151, -0.5792), (-0.4457, 0.2198, -0.2821), (0.2809, 0.9171, -0.5787), (0.9765, -0.3246, -0.0005396), (0.9361, 0.3053, -0.002713), (-0.01197, -1.071, -0.002231), (0.3613, -0.4544, 0.02265), (-1.019, -0.3551, 0.006911), (-0.2975, -0.5663, -0.03072), (-0.4377, 0.5556, 0.02572), (-1.274, 0.3503, 0.006535), (0.5251, 0.6798, -0.03617), (-0.0008238, 0.9904, 0.001524), (0.3798, -0.3928, 0.2651), (-0.3329, -0.9895, 0.6335), (-0.7416, -0.005775, 0.476), (-0.2484, 0.7895, 0.5119), (0.6553, 0.4672, 0.4874), (0.1385, -0.7206, 1.116), (0.6034, -0.002282, 1.081), (-0.5931, -0.504, 1.12), (-0.4352, 0.3143, 0.8617), (0.1902, 0.8174, 1.153)], [], [(0, 13, 12), (1, 13, 15), (0, 12, 17), (0, 17, 19), (0, 19, 16), (1, 15, 22), (2, 14, 24), (3, 18, 26), (4, 20, 28), (5, 21, 30), (1, 22, 25), (2, 24, 27), (3, 26, 29), (4, 28, 31), (5, 30, 23), (6, 32, 37), (7, 33, 39), (8, 34, 40), (9, 35, 41), (10, 36, 38), (38, 41, 11), (38, 36, 41), (36, 9, 41), (41, 40, 11), (41, 35, 40), (35, 8, 40), (40, 39, 11), (40, 34, 39), (34, 7, 39), (39, 37, 11), (39, 33, 37), (33, 6, 37), (37, 38, 11), (37, 32, 38), (32, 10, 38), (23, 36, 10), (23, 30, 36), (30, 9, 36), (31, 35, 9), (31, 28, 35), (28, 8, 35), (29, 34, 8), (29, 26, 34), (26, 7, 34), (27, 33, 7), (27, 24, 33), (24, 6, 33), (25, 32, 6), (25, 22, 32), (22, 10, 32), (30, 31, 9), (30, 21, 31), (21, 4, 31), (28, 29, 8), (28, 20, 29), (20, 3, 29), (26, 27, 7), (26, 18, 27), (18, 2, 27), (24, 25, 6), (24, 14, 25), (14, 1, 25), (22, 23, 10), (22, 15, 23), (15, 5, 23), (16, 21, 5), (16, 19, 21), (19, 4, 21), (19, 20, 4), (19, 17, 20), (17, 3, 20), (17, 18, 3), (17, 12, 18), (12, 2, 18), (15, 16, 5), (15, 13, 16), (13, 0, 16), (12, 14, 2), (12, 13, 14), (13, 1, 14)])
_uv = me_icosphere_007.uv_layers.new(name='UVMap')
_uv.uv.foreach_set('vector', [0.8182, 0.0, 0.7727, 0.07873, 0.8636, 0.07873, 0.7273, 0.1575, 0.6818, 0.07873, 0.6364, 0.1575, 0.09091, 0.0, 0.04545, 0.07873, 0.1364, 0.07873, 0.2727, 0.0, 0.2273, 0.07873, 0.3182, 0.07873, 0.4545, 0.0, 0.4091, 0.07873, 0.5, 0.07873, 0.7273, 0.1575, 0.6364, 0.1575, 0.6818, 0.2362, 0.9091, 0.1575, 0.8182, 0.1575, 0.8636, 0.2362, 0.1818, 0.1575, 0.09091, 0.1575, 0.1364, 0.2362, 0.3636, 0.1575, 0.2727, 0.1575, 0.3182, 0.2362, 0.5455, 0.1575, 0.4545, 0.1575, 0.5, 0.2362, 0.7273, 0.1575, 0.6818, 0.2362, 0.7727, 0.2362, 0.9091, 0.1575, 0.8636, 0.2362, 0.9545, 0.2362, 0.1818, 0.1575, 0.1364, 0.2362, 0.2273, 0.2362, 0.3636, 0.1575, 0.3182, 0.2362, 0.4091, 0.2362, 0.5455, 0.1575, 0.5, 0.2362, 0.5909, 0.2362, 0.8182, 0.3149, 0.7273, 0.3149, 0.7727, 0.3937, 1.0, 0.3149, 0.9091, 0.3149, 0.9545, 0.3937, 0.2727, 0.3149, 0.1818, 0.3149, 0.2273, 0.3937, 0.4545, 0.3149, 0.3636, 0.3149, 0.4091, 0.3937, 0.6364, 0.3149, 0.5455, 0.3149, 0.5909, 0.3937, 0.5909, 0.3937, 0.5, 0.3937, 0.5455, 0.4724, 0.5909, 0.3937, 0.5455, 0.3149, 0.5, 0.3937, 0.5455, 0.3149, 0.4545, 0.3149, 0.5, 0.3937, 0.4091, 0.3937, 0.3182, 0.3937, 0.3636, 0.4724, 0.4091, 0.3937, 0.3636, 0.3149, 0.3182, 0.3937, 0.3636, 0.3149, 0.2727, 0.3149, 0.3182, 0.3937, 0.2273, 0.3937, 0.1364, 0.3937, 0.1818, 0.4724, 0.2273, 0.3937, 0.1818, 0.3149, 0.1364, 0.3937, 0.1818, 0.3149, 0.09091, 0.3149, 0.1364, 0.3937, 0.9545, 0.3937, 0.8636, 0.3937, 0.9091, 0.4724, 0.9545, 0.3937, 0.9091, 0.3149, 0.8636, 0.3937, 0.9091, 0.3149, 0.8182, 0.3149, 0.8636, 0.3937, 0.7727, 0.3937, 0.6818, 0.3937, 0.7273, 0.4724, 0.7727, 0.3937, 0.7273, 0.3149, 0.6818, 0.3937, 0.7273, 0.3149, 0.6364, 0.3149, 0.6818, 0.3937, 0.5909, 0.2362, 0.5455, 0.3149, 0.6364, 0.3149, 0.5909, 0.2362, 0.5, 0.2362, 0.5455, 0.3149, 0.5, 0.2362, 0.4545, 0.3149, 0.5455, 0.3149, 0.4091, 0.2362, 0.3636, 0.3149, 0.4545, 0.3149, 0.4091, 0.2362, 0.3182, 0.2362, 0.3636, 0.3149, 0.3182, 0.2362, 0.2727, 0.3149, 0.3636, 0.3149, 0.2273, 0.2362, 0.1818, 0.3149, 0.2727, 0.3149, 0.2273, 0.2362, 0.1364, 0.2362, 0.1818, 0.3149, 0.1364, 0.2362, 0.09091, 0.3149, 0.1818, 0.3149, 0.9545, 0.2362, 0.9091, 0.3149, 1.0, 0.3149, 0.9545, 0.2362, 0.8636, 0.2362, 0.9091, 0.3149, 0.8636, 0.2362, 0.8182, 0.3149, 0.9091, 0.3149, 0.7727, 0.2362, 0.7273, 0.3149, 0.8182, 0.3149, 0.7727, 0.2362, 0.6818, 0.2362, 0.7273, 0.3149, 0.6818, 0.2362, 0.6364, 0.3149, 0.7273, 0.3149, 0.5, 0.2362, 0.4091, 0.2362, 0.4545, 0.3149, 0.5, 0.2362, 0.4545, 0.1575, 0.4091, 0.2362, 0.4545, 0.1575, 0.3636, 0.1575, 0.4091, 0.2362, 0.3182, 0.2362, 0.2273, 0.2362, 0.2727, 0.3149, 0.3182, 0.2362, 0.2727, 0.1575, 0.2273, 0.2362, 0.2727, 0.1575, 0.1818, 0.1575, 0.2273, 0.2362, 0.1364, 0.2362, 0.04545, 0.2362, 0.09091, 0.3149, 0.1364, 0.2362, 0.09091, 0.1575, 0.04545, 0.2362, 0.09091, 0.1575, 0.0, 0.1575, 0.04545, 0.2362, 0.8636, 0.2362, 0.7727, 0.2362, 0.8182, 0.3149, 0.8636, 0.2362, 0.8182, 0.1575, 0.7727, 0.2362, 0.8182, 0.1575, 0.7273, 0.1575, 0.7727, 0.2362, 0.6818, 0.2362, 0.5909, 0.2362, 0.6364, 0.3149, 0.6818, 0.2362, 0.6364, 0.1575, 0.5909, 0.2362, 0.6364, 0.1575, 0.5455, 0.1575, 0.5909, 0.2362, 0.5, 0.07873, 0.4545, 0.1575, 0.5455, 0.1575, 0.5, 0.07873, 0.4091, 0.07873, 0.4545, 0.1575, 0.4091, 0.07873, 0.3636, 0.1575, 0.4545, 0.1575, 0.3182, 0.07873, 0.2727, 0.1575, 0.3636, 0.1575, 0.3182, 0.07873, 0.2273, 0.07873, 0.2727, 0.1575, 0.2273, 0.07873, 0.1818, 0.1575, 0.2727, 0.1575, 0.1364, 0.07873, 0.09091, 0.1575, 0.1818, 0.1575, 0.1364, 0.07873, 0.04545, 0.07873, 0.09091, 0.1575, 0.04545, 0.07873, 0.0, 0.1575, 0.09091, 0.1575, 0.6364, 0.1575, 0.5909, 0.07873, 0.5455, 0.1575, 0.6364, 0.1575, 0.6818, 0.07873, 0.5909, 0.07873, 0.6818, 0.07873, 0.6364, 0.0, 0.5909, 0.07873, 0.8636, 0.07873, 0.8182, 0.1575, 0.9091, 0.1575, 0.8636, 0.07873, 0.7727, 0.07873, 0.8182, 0.1575, 0.7727, 0.07873, 0.7273, 0.1575, 0.8182, 0.1575])
me_icosphere_007.materials.append(mat_tree_top)
me_icosphere_007.use_remesh_fix_poles = True
me_icosphere_007.use_remesh_preserve_attributes = False
me_icosphere_007.use_mirror_vertex_groups = False
me_icosphere_007.update()
me_icosphere_008 = bpy.data.meshes.new('Icosphere.008')
me_icosphere_008.from_pydata([(0.189, 0.06162, -0.5302), (0.2125, -0.4487, -0.2038), (-0.2504, -0.422, -0.1443), (-1.023, 0.03171, -0.5685), (-0.2843, 0.6076, -0.3568), (0.8916, 0.666, -0.4807), (0.2767, -0.7962, 0.4178), (-0.4334, -0.2968, 0.2925), (-0.7077, 0.5168, 0.4406), (0.2063, 0.1762, 0.3144), (0.8887, 0.0002049, 0.4456), (-0.02921, -0.1286, 0.4981), (-0.01812, -0.348, -0.6299), (0.4434, -0.3175, -0.9441), (0.05676, -0.4018, 0.07423), (1.227, -0.04211, -0.6169), (0.4316, 0.3612, -0.967), (-0.3183, -0.001616, -0.6514), (-0.6894, -0.5008, -0.5267), (-0.1745, 0.5908, -1.036), (-0.2859, 0.1647, -0.231), (0.3284, 0.8913, -0.5868), (1.057, -0.3417, 0.03759), (0.6155, 0.1553, -0.09273), (0.02716, -0.9309, -0.001068), (0.4439, -0.6373, -0.07262), (-0.8595, -0.2561, -0.005596), (-0.867, -1.029, 0.0004337), (-0.2643, 0.5849, -0.01337), (-0.7997, 0.169, -0.002311), (0.04934, 0.3866, 0.06954), (-0.02482, 1.398, -0.1438), (0.9461, -0.7783, 0.6005), (-0.2785, -0.9655, 0.6159), (-0.275, 0.2409, 0.1491), (-0.5728, 1.355, 0.6749), (0.757, 0.5566, 0.5821), (0.2355, -0.5517, 1.361), (0.4743, 0.04128, 0.7554), (-0.1438, -0.2417, 0.5688), (-0.2411, 0.2516, 0.6742), (-0.03717, 0.2369, 0.1891)], [], [(0, 13, 12), (1, 13, 15), (0, 12, 17), (0, 17, 19), (0, 19, 16), (1, 15, 22), (2, 14, 24), (3, 18, 26), (4, 20, 28), (5, 21, 30), (1, 22, 25), (2, 24, 27), (3, 26, 29), (4, 28, 31), (5, 30, 23), (6, 32, 37), (7, 33, 39), (8, 34, 40), (9, 35, 41), (10, 36, 38), (38, 41, 11), (38, 36, 41), (36, 9, 41), (41, 40, 11), (41, 35, 40), (35, 8, 40), (40, 39, 11), (40, 34, 39), (34, 7, 39), (39, 37, 11), (39, 33, 37), (33, 6, 37), (37, 38, 11), (37, 32, 38), (32, 10, 38), (23, 36, 10), (23, 30, 36), (30, 9, 36), (31, 35, 9), (31, 28, 35), (28, 8, 35), (29, 34, 8), (29, 26, 34), (26, 7, 34), (27, 33, 7), (27, 24, 33), (24, 6, 33), (25, 32, 6), (25, 22, 32), (22, 10, 32), (30, 31, 9), (30, 21, 31), (21, 4, 31), (28, 29, 8), (28, 20, 29), (20, 3, 29), (26, 27, 7), (26, 18, 27), (18, 2, 27), (24, 25, 6), (24, 14, 25), (14, 1, 25), (22, 23, 10), (22, 15, 23), (15, 5, 23), (16, 21, 5), (16, 19, 21), (19, 4, 21), (19, 20, 4), (19, 17, 20), (17, 3, 20), (17, 18, 3), (17, 12, 18), (12, 2, 18), (15, 16, 5), (15, 13, 16), (13, 0, 16), (12, 14, 2), (12, 13, 14), (13, 1, 14)])
_uv = me_icosphere_008.uv_layers.new(name='UVMap')
_uv.uv.foreach_set('vector', [0.8182, 0.0, 0.7727, 0.07873, 0.8636, 0.07873, 0.7273, 0.1575, 0.6818, 0.07873, 0.6364, 0.1575, 0.09091, 0.0, 0.04545, 0.07873, 0.1364, 0.07873, 0.2727, 0.0, 0.2273, 0.07873, 0.3182, 0.07873, 0.4545, 0.0, 0.4091, 0.07873, 0.5, 0.07873, 0.7273, 0.1575, 0.6364, 0.1575, 0.6818, 0.2362, 0.9091, 0.1575, 0.8182, 0.1575, 0.8636, 0.2362, 0.1818, 0.1575, 0.09091, 0.1575, 0.1364, 0.2362, 0.3636, 0.1575, 0.2727, 0.1575, 0.3182, 0.2362, 0.5455, 0.1575, 0.4545, 0.1575, 0.5, 0.2362, 0.7273, 0.1575, 0.6818, 0.2362, 0.7727, 0.2362, 0.9091, 0.1575, 0.8636, 0.2362, 0.9545, 0.2362, 0.1818, 0.1575, 0.1364, 0.2362, 0.2273, 0.2362, 0.3636, 0.1575, 0.3182, 0.2362, 0.4091, 0.2362, 0.5455, 0.1575, 0.5, 0.2362, 0.5909, 0.2362, 0.8182, 0.3149, 0.7273, 0.3149, 0.7727, 0.3937, 1.0, 0.3149, 0.9091, 0.3149, 0.9545, 0.3937, 0.2727, 0.3149, 0.1818, 0.3149, 0.2273, 0.3937, 0.4545, 0.3149, 0.3636, 0.3149, 0.4091, 0.3937, 0.6364, 0.3149, 0.5455, 0.3149, 0.5909, 0.3937, 0.5909, 0.3937, 0.5, 0.3937, 0.5455, 0.4724, 0.5909, 0.3937, 0.5455, 0.3149, 0.5, 0.3937, 0.5455, 0.3149, 0.4545, 0.3149, 0.5, 0.3937, 0.4091, 0.3937, 0.3182, 0.3937, 0.3636, 0.4724, 0.4091, 0.3937, 0.3636, 0.3149, 0.3182, 0.3937, 0.3636, 0.3149, 0.2727, 0.3149, 0.3182, 0.3937, 0.2273, 0.3937, 0.1364, 0.3937, 0.1818, 0.4724, 0.2273, 0.3937, 0.1818, 0.3149, 0.1364, 0.3937, 0.1818, 0.3149, 0.09091, 0.3149, 0.1364, 0.3937, 0.9545, 0.3937, 0.8636, 0.3937, 0.9091, 0.4724, 0.9545, 0.3937, 0.9091, 0.3149, 0.8636, 0.3937, 0.9091, 0.3149, 0.8182, 0.3149, 0.8636, 0.3937, 0.7727, 0.3937, 0.6818, 0.3937, 0.7273, 0.4724, 0.7727, 0.3937, 0.7273, 0.3149, 0.6818, 0.3937, 0.7273, 0.3149, 0.6364, 0.3149, 0.6818, 0.3937, 0.5909, 0.2362, 0.5455, 0.3149, 0.6364, 0.3149, 0.5909, 0.2362, 0.5, 0.2362, 0.5455, 0.3149, 0.5, 0.2362, 0.4545, 0.3149, 0.5455, 0.3149, 0.4091, 0.2362, 0.3636, 0.3149, 0.4545, 0.3149, 0.4091, 0.2362, 0.3182, 0.2362, 0.3636, 0.3149, 0.3182, 0.2362, 0.2727, 0.3149, 0.3636, 0.3149, 0.2273, 0.2362, 0.1818, 0.3149, 0.2727, 0.3149, 0.2273, 0.2362, 0.1364, 0.2362, 0.1818, 0.3149, 0.1364, 0.2362, 0.09091, 0.3149, 0.1818, 0.3149, 0.9545, 0.2362, 0.9091, 0.3149, 1.0, 0.3149, 0.9545, 0.2362, 0.8636, 0.2362, 0.9091, 0.3149, 0.8636, 0.2362, 0.8182, 0.3149, 0.9091, 0.3149, 0.7727, 0.2362, 0.7273, 0.3149, 0.8182, 0.3149, 0.7727, 0.2362, 0.6818, 0.2362, 0.7273, 0.3149, 0.6818, 0.2362, 0.6364, 0.3149, 0.7273, 0.3149, 0.5, 0.2362, 0.4091, 0.2362, 0.4545, 0.3149, 0.5, 0.2362, 0.4545, 0.1575, 0.4091, 0.2362, 0.4545, 0.1575, 0.3636, 0.1575, 0.4091, 0.2362, 0.3182, 0.2362, 0.2273, 0.2362, 0.2727, 0.3149, 0.3182, 0.2362, 0.2727, 0.1575, 0.2273, 0.2362, 0.2727, 0.1575, 0.1818, 0.1575, 0.2273, 0.2362, 0.1364, 0.2362, 0.04545, 0.2362, 0.09091, 0.3149, 0.1364, 0.2362, 0.09091, 0.1575, 0.04545, 0.2362, 0.09091, 0.1575, 0.0, 0.1575, 0.04545, 0.2362, 0.8636, 0.2362, 0.7727, 0.2362, 0.8182, 0.3149, 0.8636, 0.2362, 0.8182, 0.1575, 0.7727, 0.2362, 0.8182, 0.1575, 0.7273, 0.1575, 0.7727, 0.2362, 0.6818, 0.2362, 0.5909, 0.2362, 0.6364, 0.3149, 0.6818, 0.2362, 0.6364, 0.1575, 0.5909, 0.2362, 0.6364, 0.1575, 0.5455, 0.1575, 0.5909, 0.2362, 0.5, 0.07873, 0.4545, 0.1575, 0.5455, 0.1575, 0.5, 0.07873, 0.4091, 0.07873, 0.4545, 0.1575, 0.4091, 0.07873, 0.3636, 0.1575, 0.4545, 0.1575, 0.3182, 0.07873, 0.2727, 0.1575, 0.3636, 0.1575, 0.3182, 0.07873, 0.2273, 0.07873, 0.2727, 0.1575, 0.2273, 0.07873, 0.1818, 0.1575, 0.2727, 0.1575, 0.1364, 0.07873, 0.09091, 0.1575, 0.1818, 0.1575, 0.1364, 0.07873, 0.04545, 0.07873, 0.09091, 0.1575, 0.04545, 0.07873, 0.0, 0.1575, 0.09091, 0.1575, 0.6364, 0.1575, 0.5909, 0.07873, 0.5455, 0.1575, 0.6364, 0.1575, 0.6818, 0.07873, 0.5909, 0.07873, 0.6818, 0.07873, 0.6364, 0.0, 0.5909, 0.07873, 0.8636, 0.07873, 0.8182, 0.1575, 0.9091, 0.1575, 0.8636, 0.07873, 0.7727, 0.07873, 0.8182, 0.1575, 0.7727, 0.07873, 0.7273, 0.1575, 0.8182, 0.1575])
me_icosphere_008.materials.append(mat_tree_top)
me_icosphere_008.use_remesh_fix_poles = True
me_icosphere_008.use_remesh_preserve_attributes = False
me_icosphere_008.use_mirror_vertex_groups = False
me_icosphere_008.update()

# ---- objects
ob_plane = bpy.data.objects.new('Plane', me_plane_001)
ob_main = bpy.data.objects.new('main', None)
ob_main_001 = bpy.data.objects.new('main.001', None)
ob_main_002 = bpy.data.objects.new('main.002', None)
ob_main_003 = bpy.data.objects.new('main.003', None)
ob_main_004 = bpy.data.objects.new('main.004', None)
ob_main_005 = bpy.data.objects.new('main.005', None)
ob_main_006 = bpy.data.objects.new('main.006', None)
ob_main_007 = bpy.data.objects.new('main.007', None)
ob_main_008 = bpy.data.objects.new('main.008', None)
ob_main_009 = bpy.data.objects.new('main.009', None)
ob_main_010 = bpy.data.objects.new('main.010', None)
ob_main_011 = bpy.data.objects.new('main.011', None)
ob_main_012 = bpy.data.objects.new('main.012', None)
ob_icosphere = bpy.data.objects.new('Icosphere', me_icosphere)
ob_icosphere_002 = bpy.data.objects.new('Icosphere.002', me_icosphere_002)
ob_icosphere_003 = bpy.data.objects.new('Icosphere.003', me_icosphere_003)
ob_icosphere_004 = bpy.data.objects.new('Icosphere.004', me_icosphere_004)
ob_icosphere_005 = bpy.data.objects.new('Icosphere.005', me_icosphere_005)
ob_icosphere_006 = bpy.data.objects.new('Icosphere.006', me_icosphere_006)
ob_icosphere_007 = bpy.data.objects.new('Icosphere.007', me_icosphere_007)
ob_icosphere_008 = bpy.data.objects.new('Icosphere.008', me_icosphere_008)

# ---- transforms, parenting, visibility, modifiers, constraints
ob_plane.location = (0.0, 0.0, 0.0)
ob_plane.lineart.crease_threshold = 0.0
ob_main.location = (-2.453, 3.639, 5.123)
ob_main.rotation_euler = (-0.7121, -0.3876, -0.0392)
ob_main.scale = (0.2084, 0.2084, 0.2084)
ob_main.instance_type = 'COLLECTION'
ob_main.lineart.crease_threshold = 0.0
ob_main_001.location = (-1.312, 2.838, 6.114)
ob_main_001.rotation_euler = (-6.016, -3.192, 5.105)
ob_main_001.scale = (0.4294, 0.4294, 0.4294)
ob_main_001.instance_type = 'COLLECTION'
ob_main_001.lineart.crease_threshold = 0.0
ob_main_002.location = (-2.936, 2.919, 5.397)
ob_main_002.rotation_euler = (-6.495, -3.239, 7.869)
ob_main_002.scale = (0.2163, 0.2163, 0.2163)
ob_main_002.instance_type = 'COLLECTION'
ob_main_002.lineart.crease_threshold = 0.0
ob_main_003.location = (-3.062, 0.8018, 5.412)
ob_main_003.rotation_euler = (-5.858, -2.844, 8.183)
ob_main_003.scale = (0.3065, 0.3065, 0.3065)
ob_main_003.instance_type = 'COLLECTION'
ob_main_003.lineart.crease_threshold = 0.0
ob_main_004.location = (-1.242, 0.9392, 5.549)
ob_main_004.rotation_euler = (-5.582, -3.105, 4.815)
ob_main_004.scale = (0.1833, 0.1833, 0.1833)
ob_main_004.instance_type = 'COLLECTION'
ob_main_004.lineart.crease_threshold = 0.0
ob_main_005.location = (-2.48, -2.027, 4.895)
ob_main_005.rotation_euler = (-5.744, -2.241, 9.201)
ob_main_005.scale = (0.3065, 0.3065, 0.3065)
ob_main_005.instance_type = 'COLLECTION'
ob_main_005.lineart.crease_threshold = 0.0
ob_main_006.location = (-0.2652, -0.6469, 5.882)
ob_main_006.rotation_euler = (-5.638, -2.765, 5.811)
ob_main_006.scale = (0.1833, 0.1833, 0.1833)
ob_main_006.instance_type = 'COLLECTION'
ob_main_006.lineart.crease_threshold = 0.0
ob_main_007.location = (1.347, -2.776, 4.213)
ob_main_007.rotation_euler = (-5.563, -4.022, 8.853)
ob_main_007.scale = (0.1885, 0.1885, 0.1885)
ob_main_007.instance_type = 'COLLECTION'
ob_main_007.lineart.crease_threshold = 0.0
ob_main_008.location = (2.836, -2.81, 4.801)
ob_main_008.rotation_euler = (-5.888, -3.035, 11.3)
ob_main_008.scale = (0.2853, 0.2853, 0.2853)
ob_main_008.instance_type = 'COLLECTION'
ob_main_008.lineart.crease_threshold = 0.0
ob_main_009.location = (2.314, 0.5356, 5.144)
ob_main_009.rotation_euler = (-6.337, -3.623, 10.79)
ob_main_009.scale = (0.2853, 0.2853, 0.2853)
ob_main_009.instance_type = 'COLLECTION'
ob_main_009.lineart.crease_threshold = 0.0
ob_main_010.location = (2.616, 0.7726, 6.291)
ob_main_010.rotation_euler = (-6.332, -3.016, 12.3)
ob_main_010.scale = (0.3527, 0.3527, 0.3527)
ob_main_010.instance_type = 'COLLECTION'
ob_main_010.lineart.crease_threshold = 0.0
ob_main_011.location = (2.379, 3.236, 6.794)
ob_main_011.rotation_euler = (-5.905, -3.631, 9.889)
ob_main_011.scale = (0.2045, 0.2045, 0.2045)
ob_main_011.instance_type = 'COLLECTION'
ob_main_011.lineart.crease_threshold = 0.0
ob_main_012.location = (1.329, 4.664, 6.509)
ob_main_012.rotation_euler = (-10.12, -3.028, 10.14)
ob_main_012.scale = (0.2045, 0.2045, 0.2045)
ob_main_012.instance_type = 'COLLECTION'
ob_main_012.lineart.crease_threshold = 0.0
ob_icosphere.location = (-2.136, 2.686, 5.676)
ob_icosphere.rotation_euler = (1.778, 0.8276, -1.132)
ob_icosphere.scale = (1.258, 1.258, 1.258)
ob_icosphere.lineart.crease_threshold = 0.0
ob_icosphere_002.location = (-2.833, -1.595, 5.327)
ob_icosphere_002.scale = (1.258, 1.258, 1.258)
ob_icosphere_002.lineart.crease_threshold = 0.0
ob_icosphere_003.location = (-2.231, 0.7556, 5.288)
ob_icosphere_003.rotation_euler = (0.3346, 0.4091, -0.5881)
ob_icosphere_003.scale = (1.141, 1.141, 1.141)
ob_icosphere_003.lineart.crease_threshold = 0.0
ob_icosphere_004.location = (-0.4721, -1.648, 5.523)
ob_icosphere_004.lineart.crease_threshold = 0.0
ob_icosphere_005.location = (0.363, 1.807, 6.198)
ob_icosphere_005.rotation_euler = (2.172, 0.2042, -1.42)
ob_icosphere_005.scale = (0.5851, 0.5851, 0.5851)
ob_icosphere_005.lineart.crease_threshold = 0.0
ob_icosphere_006.location = (1.831, 0.6779, 6.086)
ob_icosphere_006.rotation_euler = (-0.4831, 0.6144, -0.455)
ob_icosphere_006.scale = (1.258, 1.258, 1.258)
ob_icosphere_006.lineart.crease_threshold = 0.0
ob_icosphere_007.location = (1.743, -1.726, 5.379)
ob_icosphere_007.rotation_euler = (4.404, -0.3725, 4.381)
ob_icosphere_007.scale = (1.604, 1.604, 1.604)
ob_icosphere_007.lineart.crease_threshold = 0.0
ob_icosphere_008.location = (1.346, 3.587, 6.949)
ob_icosphere_008.scale = (1.258, 1.258, 1.258)
ob_icosphere_008.lineart.crease_threshold = 0.0
ob_main.instance_collection = col_main
ob_main_001.instance_collection = col_main
ob_main_002.instance_collection = col_main
ob_main_003.instance_collection = col_main
ob_main_004.instance_collection = col_main
ob_main_005.instance_collection = col_main
ob_main_006.instance_collection = col_main
ob_main_007.instance_collection = col_main
ob_main_008.instance_collection = col_main
ob_main_009.instance_collection = col_main
ob_main_010.instance_collection = col_main
ob_main_011.instance_collection = col_main
ob_main_012.instance_collection = col_main

# ---- collection membership
col_tadia_tree_2.objects.link(ob_plane)
col_leaves.objects.link(ob_main)
col_leaves.objects.link(ob_main_001)
col_leaves.objects.link(ob_main_002)
col_leaves.objects.link(ob_main_003)
col_leaves.objects.link(ob_main_004)
col_leaves.objects.link(ob_main_005)
col_leaves.objects.link(ob_main_006)
col_leaves.objects.link(ob_main_007)
col_leaves.objects.link(ob_main_008)
col_leaves.objects.link(ob_main_009)
col_leaves.objects.link(ob_main_010)
col_leaves.objects.link(ob_main_011)
col_leaves.objects.link(ob_main_012)
col_tree_top.objects.link(ob_icosphere)
col_tree_top.objects.link(ob_icosphere_002)
col_tree_top.objects.link(ob_icosphere_003)
col_tree_top.objects.link(ob_icosphere_004)
col_tree_top.objects.link(ob_icosphere_005)
col_tree_top.objects.link(ob_icosphere_006)
col_tree_top.objects.link(ob_icosphere_007)
col_tree_top.objects.link(ob_icosphere_008)

# ---- scene / render settings (as saved in the file)
scene.frame_start = 1; scene.frame_end = 250; scene.frame_set(1)
scene.render.engine = 'BLENDER_EEVEE_NEXT'
scene.cycles.use_denoising = False
scene.cycles.samples = 128
scene.cycles.sampling_pattern = 'TABULATED_SOBOL'
scene.cycles.use_adaptive_sampling = False
scene.cycles.use_light_tree = False
scene.view_settings.view_transform = 'Filmic'
bpy.context.view_layer.update()

# ---- added for rendering (the .blend has no active camera and no usable light): camera, sun
cam_auto = bpy.data.cameras.new('AutoCamera')
cam_auto.lens = 50.0
cam_auto.sensor_width = 36.0
cam_auto.clip_end = 1000.0
ob_auto_camera = bpy.data.objects.new('AutoCamera', cam_auto)
scene.collection.objects.link(ob_auto_camera)
ob_auto_camera.location = (14.8638, -17.2114, 16.0903)
ob_auto_camera.rotation_euler = (1.09748, -7.21219e-08, 0.694738)
scene.camera = ob_auto_camera
light_auto_sun = bpy.data.lights.new('AutoSun', 'SUN')
light_auto_sun.energy = 3.0
light_auto_sun.angle = 0.0523599
ob_auto_sun = bpy.data.objects.new('AutoSun', light_auto_sun)
scene.collection.objects.link(ob_auto_sun)
ob_auto_sun.rotation_euler = (0.872665, 0.174533, 0.523599)
bpy.context.view_layer.update()
